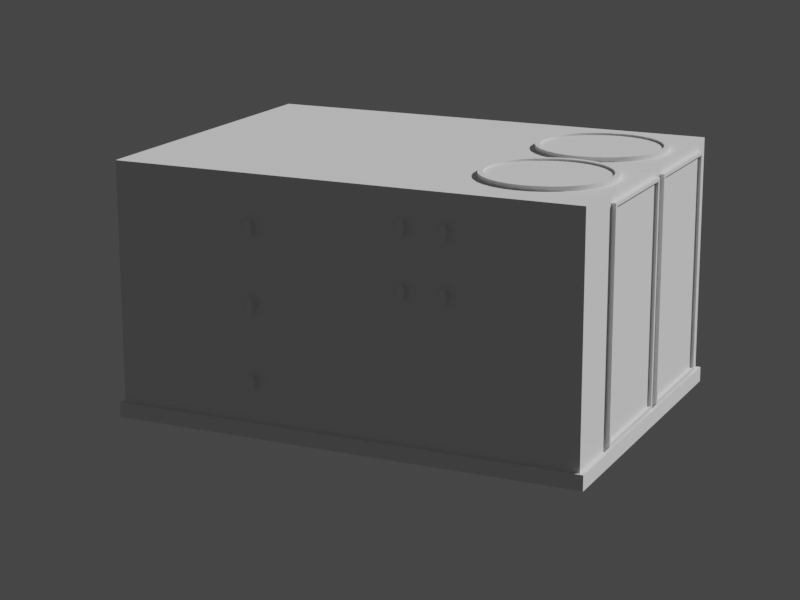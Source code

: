 # Source: unit_heater.blend  (saved by Blender 3.0.42; exported with 4.5.12 LTS)
import bpy
from mathutils import Matrix  # noqa: F401  (used for matrix-valued properties, if any)

bpy.ops.wm.read_factory_settings(use_empty=True)
scene = bpy.context.scene
scene.name = 'Scene'

# ---- collections
col_collection = bpy.data.collections.new('Collection'); scene.collection.children.link(col_collection)

# ---- node groups
ng_auto_smooth = bpy.data.node_groups.new('Auto Smooth', 'GeometryNodeTree')
_s = ng_auto_smooth.interface.new_socket(name='Geometry', in_out='OUTPUT', socket_type='NodeSocketGeometry')
_s = ng_auto_smooth.interface.new_socket(name='Geometry', in_out='INPUT', socket_type='NodeSocketGeometry')
_s = ng_auto_smooth.interface.new_socket(name='Angle', in_out='INPUT', socket_type='NodeSocketFloat')
_s.subtype = 'ANGLE'
_s.min_value = 0.0
_s.max_value = 3.142
ng_auto_smooth.is_modifier = True
_N = ng_auto_smooth.nodes; _L = ng_auto_smooth.links
n0 = _N.new('NodeGroupOutput'); n0.name = 'Group Output'; n0.location = (480, -100)
n1 = _N.new('NodeGroupInput'); n1.name = 'Group Input'; n1.location = (-420, -300)
n2 = _N.new('NodeGroupInput'); n2.name = 'Group Input.001'; n2.location = (-60, -100)
n3 = _N.new('GeometryNodeSetShadeSmooth'); n3.name = 'Set Shade Smooth'; n3.location = (120, -100)
n3.domain = 'EDGE'
n4 = _N.new('GeometryNodeSetShadeSmooth'); n4.name = 'Set Shade Smooth.001'; n4.location = (300, -100)
n5 = _N.new('GeometryNodeInputMeshEdgeAngle'); n5.name = 'Edge Angle'; n5.location = (-420, -220)
n6 = _N.new('GeometryNodeInputEdgeSmooth'); n6.name = 'Is Edge Smooth'; n6.location = (-60, -160)
n7 = _N.new('GeometryNodeInputShadeSmooth'); n7.name = 'Is Face Smooth'; n7.location = (-240, -340)
n8 = _N.new('FunctionNodeBooleanMath'); n8.name = 'Boolean Math'; n8.location = (-60, -220)
n9 = _N.new('FunctionNodeCompare'); n9.name = 'Compare'; n9.location = (-240, -180)
n9.operation = 'LESS_EQUAL'
_L.new(n5.outputs[0], n9.inputs[0])
_L.new(n4.outputs[0], n0.inputs[0])
_L.new(n1.outputs[1], n9.inputs[1])
_L.new(n9.outputs[0], n8.inputs[0])
_L.new(n7.outputs[0], n8.inputs[1])
_L.new(n2.outputs[0], n3.inputs[0])
_L.new(n6.outputs[0], n3.inputs[1])
_L.new(n3.outputs[0], n4.inputs[0])
_L.new(n8.outputs[0], n3.inputs[2])
n0.is_active_output = True

# ---- world
world_world = bpy.data.worlds.new('World'); scene.world = world_world
world_world.use_nodes = True; world_world.node_tree.nodes.clear()
_N = world_world.node_tree.nodes; _L = world_world.node_tree.links
n0 = _N.new('ShaderNodeOutputWorld'); n0.name = 'World Output'; n0.location = (300, 300)
n1 = _N.new('ShaderNodeBackground'); n1.name = 'Background'; n1.location = (10, 300)
n1.inputs[0].default_value = (0.05088, 0.05088, 0.05088, 1.0)
_L.new(n1.outputs[0], n0.inputs[0])
n0.is_active_output = True
world_world.color = (0.05088, 0.05088, 0.05088)
world_world.use_sun_shadow = False
world_world.sun_shadow_jitter_overblur = 0.0

# ---- cameras
cam_camera_001 = bpy.data.cameras.new('Camera.001')
cam_camera_001.lens = 88.24
cam_camera_001.show_background_images = True
cam_camera_001.lens_unit = 'FOV'

# ---- meshes
me_cube_001 = bpy.data.meshes.new('Cube.001')
me_cube_001.from_pydata([(-1.0, -1.0, -1.0), (-1.0, -1.0, 0.254), (-1.0, 1.458, -1.0), (-1.0, 1.458, 0.254), (0.7902, -1.0, -1.0), (0.7902, -1.0, 0.254), (0.7902, 1.458, -1.0), (0.7902, 1.458, 0.254), (-1.0, 1.458, -1.079), (-1.0, -1.0, -1.079), (0.7902, 1.458, -1.079), (0.7902, -1.0, -1.079), (-1.017, 1.481, -1.0), (-1.017, -1.023, -1.0), (0.8073, 1.481, -1.0), (0.8073, -1.023, -1.0), (-1.017, 1.481, -1.079), (-1.017, -1.023, -1.079), (0.8073, 1.481, -1.079), (0.8073, -1.023, -1.079), (-1.0, 1.458, -1.019), (-1.0, -1.0, -1.019), (0.7902, 1.458, -1.019), (0.7902, -1.0, -1.019), (0.0101, 1.458, -1.0), (0.0101, 1.458, 0.254), (0.0101, -1.0, -1.0), (0.0101, -1.0, 0.254), (0.0101, 1.458, -1.079), (0.0101, -1.0, -1.079), (0.0101, 1.481, -1.0), (0.0101, -1.023, -1.0), (0.0101, 1.481, -1.079), (0.0101, -1.023, -1.079), (0.0101, 1.458, -1.019), (0.0101, -1.0, -1.019), (-0.02627, -1.0, -0.9807), (-0.02627, -1.0, 0.2005), (-0.6649, -1.0, 0.2005), (-0.6649, -1.0, -0.9807), (0.6851, -1.0, -0.9807), (0.6851, -1.0, 0.2005), (0.04647, -1.0, 0.2005), (0.04647, -1.0, -0.9807), (-0.02627, -1.024, 0.2005), (-0.02627, -1.024, -0.9807), (-0.6649, -1.024, -0.9807), (-0.6649, -1.024, 0.2005), (0.6851, -1.024, 0.2005), (0.6851, -1.024, -0.9807), (0.04647, -1.024, -0.9807), (0.04647, -1.024, 0.2005), (-0.04319, -1.024, -0.9638), (-0.04319, -1.024, 0.1836), (-0.648, -1.024, 0.1836), (-0.648, -1.024, -0.9638), (0.6682, -1.024, -0.9638), (0.6682, -1.024, 0.1836), (0.06339, -1.024, 0.1836), (0.06339, -1.024, -0.9638), (-0.04319, -1.007, 0.1836), (-0.04319, -1.007, -0.9638), (-0.648, -1.007, -0.9638), (-0.648, -1.007, 0.1836), (0.6682, -1.007, 0.1836), (0.6682, -1.007, -0.9638), (0.06339, -1.007, -0.9638), (0.06339, -1.007, 0.1836)], [], [(0, 1, 3, 2), (24, 25, 7, 6), (6, 7, 5, 4), (37, 38, 47, 44), (28, 8, 16, 32), (25, 3, 1, 27), (10, 11, 23, 22), (24, 6, 14, 30), (29, 11, 19, 33), (26, 0, 13, 31), (31, 13, 17, 33), (30, 14, 18, 32), (13, 12, 16, 17), (14, 15, 19, 18), (0, 2, 12, 13), (6, 4, 15, 14), (11, 10, 18, 19), (8, 9, 17, 16), (34, 22, 23, 35), (9, 8, 20, 21), (29, 9, 21, 35), (28, 10, 22, 34), (8, 28, 34, 20), (11, 29, 35, 23), (20, 34, 35, 21), (12, 30, 32, 16), (15, 31, 33, 19), (4, 26, 31, 15), (9, 29, 33, 17), (2, 24, 30, 12), (7, 25, 27, 5), (10, 28, 32, 18), (40, 41, 48, 49), (2, 3, 25, 24), (26, 27, 37, 36), (27, 1, 38, 37), (1, 0, 39, 38), (0, 26, 36, 39), (4, 5, 41, 40), (5, 27, 42, 41), (27, 26, 43, 42), (26, 4, 40, 43), (54, 55, 62, 63), (59, 56, 65, 66), (42, 43, 50, 51), (36, 37, 44, 45), (43, 40, 49, 50), (38, 39, 46, 47), (39, 36, 45, 46), (41, 42, 51, 48), (45, 44, 53, 52), (44, 47, 54, 53), (47, 46, 55, 54), (46, 45, 52, 55), (49, 48, 57, 56), (48, 51, 58, 57), (51, 50, 59, 58), (50, 49, 56, 59), (61, 60, 63, 62), (65, 64, 67, 66), (55, 52, 61, 62), (57, 58, 67, 64), (56, 57, 64, 65), (53, 54, 63, 60), (58, 59, 66, 67), (52, 53, 60, 61)])
me_cube_001.polygons.foreach_set('use_smooth', [True] * 66)
_uv = me_cube_001.uv_layers.new(name='UVMap')
_uv.uv.foreach_set('vector', [0.375, 0.0, 0.625, 0.0, 0.625, 0.25, 0.375, 0.25, 0.375, 0.375, 0.625, 0.375, 0.625, 0.5, 0.375, 0.5, 0.375, 0.5, 0.625, 0.5, 0.625, 0.75, 0.375, 0.75, 0.6177, 0.8801, 0.6177, 0.9949, 0.6177, 0.9949, 0.6177, 0.8801, 0.25, 0.5, 0.125, 0.5, 0.125, 0.5, 0.25, 0.5, 0.75, 0.5, 0.875, 0.5, 0.875, 0.75, 0.75, 0.75, 0.375, 0.5, 0.375, 0.75, 0.375, 0.75, 0.375, 0.5, 0.375, 0.375, 0.375, 0.5, 0.375, 0.5, 0.375, 0.375, 0.25, 0.75, 0.375, 0.75, 0.375, 0.75, 0.25, 0.75, 0.375, 0.875, 0.375, 1.0, 0.375, 1.0, 0.375, 0.875, 0.375, 0.875, 0.375, 1.0, 0.375, 1.0, 0.375, 0.875, 0.375, 0.375, 0.375, 0.5, 0.375, 0.5, 0.375, 0.375, 0.375, 0.0, 0.375, 0.25, 0.375, 0.25, 0.375, 0.0, 0.375, 0.5, 0.375, 0.75, 0.375, 0.75, 0.375, 0.5, 0.375, 0.0, 0.375, 0.25, 0.375, 0.25, 0.375, 0.0, 0.375, 0.5, 0.375, 0.75, 0.375, 0.75, 0.375, 0.5, 0.375, 0.75, 0.375, 0.5, 0.375, 0.5, 0.375, 0.75, 0.125, 0.5, 0.125, 0.75, 0.125, 0.75, 0.125, 0.5, 0.25, 0.5, 0.375, 0.5, 0.375, 0.75, 0.25, 0.75, 0.125, 0.75, 0.125, 0.5, 0.125, 0.5, 0.125, 0.75, 0.25, 0.75, 0.125, 0.75, 0.125, 0.75, 0.25, 0.75, 0.25, 0.5, 0.375, 0.5, 0.375, 0.5, 0.25, 0.5, 0.125, 0.5, 0.25, 0.5, 0.25, 0.5, 0.125, 0.5, 0.375, 0.75, 0.25, 0.75, 0.25, 0.75, 0.375, 0.75, 0.125, 0.5, 0.25, 0.5, 0.25, 0.75, 0.125, 0.75, 0.375, 0.25, 0.375, 0.375, 0.375, 0.375, 0.375, 0.25, 0.375, 0.75, 0.375, 0.875, 0.375, 0.875, 0.375, 0.75, 0.375, 0.75, 0.375, 0.875, 0.375, 0.875, 0.375, 0.75, 0.125, 0.75, 0.25, 0.75, 0.25, 0.75, 0.125, 0.75, 0.375, 0.25, 0.375, 0.375, 0.375, 0.375, 0.375, 0.25, 0.625, 0.5, 0.75, 0.5, 0.75, 0.75, 0.625, 0.75, 0.375, 0.5, 0.25, 0.5, 0.25, 0.5, 0.375, 0.5, 0.3823, 0.7551, 0.6177, 0.7551, 0.6177, 0.7551, 0.3823, 0.7551, 0.375, 0.25, 0.625, 0.25, 0.625, 0.375, 0.375, 0.375, 0.375, 0.875, 0.625, 0.875, 0.6177, 0.8801, 0.3823, 0.8801, 0.625, 0.875, 0.625, 1.0, 0.6177, 0.9949, 0.6177, 0.8801, 0.625, 1.0, 0.375, 1.0, 0.3823, 0.9949, 0.6177, 0.9949, 0.375, 1.0, 0.375, 0.875, 0.3823, 0.8801, 0.3823, 0.9949, 0.375, 0.75, 0.625, 0.75, 0.6177, 0.7551, 0.3823, 0.7551, 0.625, 0.75, 0.625, 0.875, 0.6177, 0.8699, 0.6177, 0.7551, 0.625, 0.875, 0.375, 0.875, 0.3823, 0.8699, 0.6177, 0.8699, 0.375, 0.875, 0.375, 0.75, 0.3823, 0.7551, 0.3823, 0.8699, 0.6144, 0.9919, 0.3856, 0.9919, 0.3856, 0.9919, 0.6144, 0.9919, 0.3856, 0.8669, 0.3856, 0.7581, 0.3856, 0.7581, 0.3856, 0.8669, 0.6177, 0.8699, 0.3823, 0.8699, 0.3823, 0.8699, 0.6177, 0.8699, 0.3823, 0.8801, 0.6177, 0.8801, 0.6177, 0.8801, 0.3823, 0.8801, 0.3823, 0.8699, 0.3823, 0.7551, 0.3823, 0.7551, 0.3823, 0.8699, 0.6177, 0.9949, 0.3823, 0.9949, 0.3823, 0.9949, 0.6177, 0.9949, 0.3823, 0.9949, 0.3823, 0.8801, 0.3823, 0.8801, 0.3823, 0.9949, 0.6177, 0.7551, 0.6177, 0.8699, 0.6177, 0.8699, 0.6177, 0.7551, 0.3823, 0.8801, 0.6177, 0.8801, 0.6144, 0.8831, 0.3856, 0.8831, 0.6177, 0.8801, 0.6177, 0.9949, 0.6144, 0.9919, 0.6144, 0.8831, 0.6177, 0.9949, 0.3823, 0.9949, 0.3856, 0.9919, 0.6144, 0.9919, 0.3823, 0.9949, 0.3823, 0.8801, 0.3856, 0.8831, 0.3856, 0.9919, 0.3823, 0.7551, 0.6177, 0.7551, 0.6144, 0.7581, 0.3856, 0.7581, 0.6177, 0.7551, 0.6177, 0.8699, 0.6144, 0.8669, 0.6144, 0.7581, 0.6177, 0.8699, 0.3823, 0.8699, 0.3856, 0.8669, 0.6144, 0.8669, 0.3823, 0.8699, 0.3823, 0.7551, 0.3856, 0.7581, 0.3856, 0.8669, 0.3856, 0.8831, 0.6144, 0.8831, 0.6144, 0.9919, 0.3856, 0.9919, 0.3856, 0.7581, 0.6144, 0.7581, 0.6144, 0.8669, 0.3856, 0.8669, 0.3856, 0.9919, 0.3856, 0.8831, 0.3856, 0.8831, 0.3856, 0.9919, 0.6144, 0.7581, 0.6144, 0.8669, 0.6144, 0.8669, 0.6144, 0.7581, 0.3856, 0.7581, 0.6144, 0.7581, 0.6144, 0.7581, 0.3856, 0.7581, 0.6144, 0.8831, 0.6144, 0.9919, 0.6144, 0.9919, 0.6144, 0.8831, 0.6144, 0.8669, 0.3856, 0.8669, 0.3856, 0.8669, 0.6144, 0.8669, 0.3856, 0.8831, 0.6144, 0.8831, 0.6144, 0.8831, 0.3856, 0.8831])
me_cube_001.use_remesh_fix_poles = True
me_cube_001.use_remesh_preserve_attributes = False
me_cube_001.update()
me_circle = bpy.data.meshes.new('Circle')
me_circle.from_pydata([(0.0, 1.0, 0.0), (-0.1951, 0.9808, 0.0), (-0.3827, 0.9239, 0.0), (-0.5556, 0.8315, 0.0), (-0.7071, 0.7071, 0.0), (-0.8315, 0.5556, 0.0), (-0.9239, 0.3827, 0.0), (-0.9808, 0.1951, 0.0), (-1.0, -4.371e-08, 0.0), (-0.9808, -0.1951, 0.0), (-0.9239, -0.3827, 0.0), (-0.8315, -0.5556, 0.0), (-0.7071, -0.7071, 0.0), (-0.5556, -0.8315, 0.0), (-0.3827, -0.9239, 0.0), (-0.1951, -0.9808, 0.0), (8.742e-08, -1.0, 0.0), (0.1951, -0.9808, 0.0), (0.3827, -0.9239, 0.0), (0.5556, -0.8315, 0.0), (0.7071, -0.7071, 0.0), (0.8315, -0.5556, 0.0), (0.9239, -0.3827, 0.0), (0.9808, -0.1951, 0.0), (1.0, 1.192e-08, 0.0), (0.9808, 0.1951, 0.0), (0.9239, 0.3827, 0.0), (0.8315, 0.5556, 0.0), (0.7071, 0.7071, 0.0), (0.5556, 0.8315, 0.0), (0.3827, 0.9239, 0.0), (0.1951, 0.9808, 0.0), (-0.1951, 0.9808, 0.06944), (0.0, 1.0, 0.06944), (-0.3827, 0.9239, 0.06944), (-0.5556, 0.8315, 0.06944), (-0.7071, 0.7071, 0.06944), (-0.8315, 0.5556, 0.06944), (-0.9239, 0.3827, 0.06944), (-0.9808, 0.1951, 0.06944), (-1.0, -4.371e-08, 0.06944), (-0.9808, -0.1951, 0.06944), (-0.9239, -0.3827, 0.06944), (-0.8315, -0.5556, 0.06944), (-0.7071, -0.7071, 0.06944), (-0.5556, -0.8315, 0.06944), (-0.3827, -0.9239, 0.06944), (-0.1951, -0.9808, 0.06944), (8.742e-08, -1.0, 0.06944), (0.1951, -0.9808, 0.06944), (0.3827, -0.9239, 0.06944), (0.5556, -0.8315, 0.06944), (0.7071, -0.7071, 0.06944), (0.8315, -0.5556, 0.06944), (0.9239, -0.3827, 0.06944), (0.9808, -0.1951, 0.06944), (1.0, 1.192e-08, 0.06944), (0.9808, 0.1951, 0.06944), (0.9239, 0.3827, 0.06944), (0.8315, 0.5556, 0.06944), (0.7071, 0.7071, 0.06944), (0.5556, 0.8315, 0.06944), (0.3827, 0.9239, 0.06944), (0.1951, 0.9808, 0.06944), (1.014e-08, 0.9203, 0.06944), (-0.1795, 0.9026, 0.06944), (-0.3522, 0.8502, 0.06944), (-0.5113, 0.7652, 0.06944), (-0.6507, 0.6507, 0.06944), (-0.7652, 0.5113, 0.06944), (-0.8502, 0.3522, 0.06944), (-0.9026, 0.1795, 0.06944), (-0.9026, -0.1795, 0.06944), (-0.8502, -0.3522, 0.06944), (-0.7652, -0.5113, 0.06944), (-0.6507, -0.6507, 0.06944), (-0.1795, -0.9026, 0.06944), (0.1795, -0.9026, 0.06944), (0.3522, -0.8502, 0.06944), (0.6507, -0.6507, 0.06944), (0.7652, -0.5113, 0.06944), (0.8502, -0.3522, 0.06944), (0.9026, -0.1795, 0.06944), (0.9026, 0.1795, 0.06944), (0.7652, 0.5113, 0.06944), (0.1795, 0.9026, 0.06944), (-0.9203, -4.132e-08, 0.06944), (-0.5113, -0.7652, 0.06944), (-0.3522, -0.8502, 0.06944), (8.265e-08, -0.9203, 0.06944), (0.5113, -0.7652, 0.06944), (0.9203, 1.192e-08, 0.06944), (0.8502, 0.3522, 0.06944), (0.6507, 0.6507, 0.06944), (0.5113, 0.7652, 0.06944), (0.3522, 0.8502, 0.06944), (-0.1795, 0.9026, 0.03708), (1.014e-08, 0.9203, 0.03708), (0.1795, 0.9026, 0.03708), (-0.3522, 0.8502, 0.03708), (-0.5113, 0.7652, 0.03708), (-0.6507, 0.6507, 0.03708), (-0.7652, 0.5113, 0.03708), (-0.8502, 0.3522, 0.03708), (-0.9026, 0.1795, 0.03708), (-0.9203, -4.132e-08, 0.03708), (-0.9026, -0.1795, 0.03708), (-0.8502, -0.3522, 0.03708), (-0.7652, -0.5113, 0.03708), (-0.6507, -0.6507, 0.03708), (-0.5113, -0.7652, 0.03708), (-0.3522, -0.8502, 0.03708), (-0.1795, -0.9026, 0.03708), (8.265e-08, -0.9203, 0.03708), (0.1795, -0.9026, 0.03708), (0.3522, -0.8502, 0.03708), (0.5113, -0.7652, 0.03708), (0.6507, -0.6507, 0.03708), (0.7652, -0.5113, 0.03708), (0.8502, -0.3522, 0.03708), (0.9026, -0.1795, 0.03708), (0.9203, 1.192e-08, 0.03708), (0.9026, 0.1795, 0.03708), (0.8502, 0.3522, 0.03708), (0.7652, 0.5113, 0.03708), (0.6507, 0.6507, 0.03708), (0.5113, 0.7652, 0.03708), (0.3522, 0.8502, 0.03708)], [], [(97, 96, 99, 100, 101, 102, 103, 104, 105, 106, 107, 108, 109, 110, 111, 112, 113, 114, 115, 116, 117, 118, 119, 120, 121, 122, 123, 124, 125, 126, 127, 98), (27, 28, 60, 59), (14, 15, 47, 46), (1, 2, 34, 32), (28, 29, 61, 60), (15, 16, 48, 47), (2, 3, 35, 34), (29, 30, 62, 61), (16, 17, 49, 48), (3, 4, 36, 35), (30, 31, 63, 62), (17, 18, 50, 49), (4, 5, 37, 36), (31, 0, 33, 63), (18, 19, 51, 50), (5, 6, 38, 37), (19, 20, 52, 51), (6, 7, 39, 38), (20, 21, 53, 52), (7, 8, 40, 39), (21, 22, 54, 53), (8, 9, 41, 40), (22, 23, 55, 54), (9, 10, 42, 41), (23, 24, 56, 55), (10, 11, 43, 42), (24, 25, 57, 56), (11, 12, 44, 43), (25, 26, 58, 57), (12, 13, 45, 44), (26, 27, 59, 58), (13, 14, 46, 45), (0, 1, 32, 33), (33, 32, 65, 64), (32, 34, 66, 65), (34, 35, 67, 66), (35, 36, 68, 67), (36, 37, 69, 68), (37, 38, 70, 69), (38, 39, 71, 70), (39, 40, 86, 71), (40, 41, 72, 86), (41, 42, 73, 72), (42, 43, 74, 73), (43, 44, 75, 74), (44, 45, 87, 75), (45, 46, 88, 87), (46, 47, 76, 88), (47, 48, 89, 76), (48, 49, 77, 89), (49, 50, 78, 77), (50, 51, 90, 78), (51, 52, 79, 90), (52, 53, 80, 79), (53, 54, 81, 80), (54, 55, 82, 81), (55, 56, 91, 82), (56, 57, 83, 91), (57, 58, 92, 83), (58, 59, 84, 92), (59, 60, 93, 84), (60, 61, 94, 93), (61, 62, 95, 94), (62, 63, 85, 95), (63, 33, 64, 85), (85, 64, 97, 98), (84, 93, 125, 124), (88, 76, 112, 111), (65, 66, 99, 96), (93, 94, 126, 125), (76, 89, 113, 112), (66, 67, 100, 99), (94, 95, 127, 126), (89, 77, 114, 113), (67, 68, 101, 100), (95, 85, 98, 127), (77, 78, 115, 114), (68, 69, 102, 101), (78, 90, 116, 115), (69, 70, 103, 102), (90, 79, 117, 116), (70, 71, 104, 103), (79, 80, 118, 117), (71, 86, 105, 104), (80, 81, 119, 118), (86, 72, 106, 105), (81, 82, 120, 119), (72, 73, 107, 106), (82, 91, 121, 120), (73, 74, 108, 107), (91, 83, 122, 121), (74, 75, 109, 108), (83, 92, 123, 122), (75, 87, 110, 109), (64, 65, 96, 97), (92, 84, 124, 123), (87, 88, 111, 110)])
me_circle.polygons.foreach_set('use_smooth', [True] * 97)
_uv = me_circle.uv_layers.new(name='UVMap')
_uv.uv.foreach_set('vector', [0.5, 0.9601, 0.4102, 0.9513, 0.3239, 0.9251, 0.2444, 0.8826, 0.1746, 0.8254, 0.1174, 0.7556, 0.07488, 0.6761, 0.0487, 0.5898, 0.03986, 0.5, 0.0487, 0.4102, 0.07488, 0.3239, 0.1174, 0.2444, 0.1746, 0.1746, 0.2444, 0.1174, 0.3239, 0.07488, 0.4102, 0.0487, 0.5, 0.03986, 0.5898, 0.0487, 0.6761, 0.07488, 0.7556, 0.1174, 0.8254, 0.1746, 0.8826, 0.2444, 0.9251, 0.3239, 0.9513, 0.4102, 0.9601, 0.5, 0.9513, 0.5898, 0.9251, 0.6761, 0.8826, 0.7556, 0.8254, 0.8254, 0.7556, 0.8826, 0.6761, 0.9251, 0.5898, 0.9513, 0.9157, 0.7778, 0.8536, 0.8536, 0.8536, 0.8536, 0.9157, 0.7778, 0.3087, 0.03806, 0.4025, 0.009607, 0.4025, 0.009607, 0.3087, 0.03806, 0.4025, 0.9904, 0.3087, 0.9619, 0.3087, 0.9619, 0.4025, 0.9904, 0.8536, 0.8536, 0.7778, 0.9157, 0.7778, 0.9157, 0.8536, 0.8536, 0.4025, 0.009607, 0.5, 0.0, 0.5, 0.0, 0.4025, 0.009607, 0.3087, 0.9619, 0.2222, 0.9157, 0.2222, 0.9157, 0.3087, 0.9619, 0.7778, 0.9157, 0.6913, 0.9619, 0.6913, 0.9619, 0.7778, 0.9157, 0.5, 0.0, 0.5975, 0.009607, 0.5975, 0.009607, 0.5, 0.0, 0.2222, 0.9157, 0.1464, 0.8536, 0.1464, 0.8536, 0.2222, 0.9157, 0.6913, 0.9619, 0.5975, 0.9904, 0.5975, 0.9904, 0.6913, 0.9619, 0.5975, 0.009607, 0.6913, 0.03806, 0.6913, 0.03806, 0.5975, 0.009607, 0.1464, 0.8536, 0.08427, 0.7778, 0.08427, 0.7778, 0.1464, 0.8536, 0.5975, 0.9904, 0.5, 1.0, 0.5, 1.0, 0.5975, 0.9904, 0.6913, 0.03806, 0.7778, 0.08427, 0.7778, 0.08427, 0.6913, 0.03806, 0.08427, 0.7778, 0.03806, 0.6913, 0.03806, 0.6913, 0.08427, 0.7778, 0.7778, 0.08427, 0.8536, 0.1464, 0.8536, 0.1464, 0.7778, 0.08427, 0.03806, 0.6913, 0.009607, 0.5975, 0.009607, 0.5975, 0.03806, 0.6913, 0.8536, 0.1464, 0.9157, 0.2222, 0.9157, 0.2222, 0.8536, 0.1464, 0.009607, 0.5975, 0.0, 0.5, 0.0, 0.5, 0.009607, 0.5975, 0.9157, 0.2222, 0.9619, 0.3087, 0.9619, 0.3087, 0.9157, 0.2222, 0.0, 0.5, 0.009607, 0.4025, 0.009607, 0.4025, 0.0, 0.5, 0.9619, 0.3087, 0.9904, 0.4025, 0.9904, 0.4025, 0.9619, 0.3087, 0.009607, 0.4025, 0.03806, 0.3087, 0.03806, 0.3087, 0.009607, 0.4025, 0.9904, 0.4025, 1.0, 0.5, 1.0, 0.5, 0.9904, 0.4025, 0.03806, 0.3087, 0.08427, 0.2222, 0.08427, 0.2222, 0.03806, 0.3087, 1.0, 0.5, 0.9904, 0.5975, 0.9904, 0.5975, 1.0, 0.5, 0.08427, 0.2222, 0.1464, 0.1464, 0.1464, 0.1464, 0.08427, 0.2222, 0.9904, 0.5975, 0.9619, 0.6913, 0.9619, 0.6913, 0.9904, 0.5975, 0.1464, 0.1464, 0.2222, 0.08427, 0.2222, 0.08427, 0.1464, 0.1464, 0.9619, 0.6913, 0.9157, 0.7778, 0.9157, 0.7778, 0.9619, 0.6913, 0.2222, 0.08427, 0.3087, 0.03806, 0.3087, 0.03806, 0.2222, 0.08427, 0.5, 1.0, 0.4025, 0.9904, 0.4025, 0.9904, 0.5, 1.0, 0.5, 1.0, 0.4025, 0.9904, 0.4102, 0.9513, 0.5, 0.9601, 0.4025, 0.9904, 0.3087, 0.9619, 0.3239, 0.9251, 0.4102, 0.9513, 0.3087, 0.9619, 0.2222, 0.9157, 0.2444, 0.8826, 0.3239, 0.9251, 0.2222, 0.9157, 0.1464, 0.8536, 0.1746, 0.8254, 0.2444, 0.8826, 0.1464, 0.8536, 0.08427, 0.7778, 0.1174, 0.7556, 0.1746, 0.8254, 0.08427, 0.7778, 0.03806, 0.6913, 0.07488, 0.6761, 0.1174, 0.7556, 0.03806, 0.6913, 0.009607, 0.5975, 0.0487, 0.5898, 0.07488, 0.6761, 0.009607, 0.5975, 0.0, 0.5, 0.03986, 0.5, 0.0487, 0.5898, 0.0, 0.5, 0.009607, 0.4025, 0.0487, 0.4102, 0.03986, 0.5, 0.009607, 0.4025, 0.03806, 0.3087, 0.07488, 0.3239, 0.0487, 0.4102, 0.03806, 0.3087, 0.08427, 0.2222, 0.1174, 0.2444, 0.07488, 0.3239, 0.08427, 0.2222, 0.1464, 0.1464, 0.1746, 0.1746, 0.1174, 0.2444, 0.1464, 0.1464, 0.2222, 0.08427, 0.2444, 0.1174, 0.1746, 0.1746, 0.2222, 0.08427, 0.3087, 0.03806, 0.3239, 0.07488, 0.2444, 0.1174, 0.3087, 0.03806, 0.4025, 0.009607, 0.4102, 0.0487, 0.3239, 0.07488, 0.4025, 0.009607, 0.5, 0.0, 0.5, 0.03986, 0.4102, 0.0487, 0.5, 0.0, 0.5975, 0.009607, 0.5898, 0.0487, 0.5, 0.03986, 0.5975, 0.009607, 0.6913, 0.03806, 0.6761, 0.07488, 0.5898, 0.0487, 0.6913, 0.03806, 0.7778, 0.08427, 0.7556, 0.1174, 0.6761, 0.07488, 0.7778, 0.08427, 0.8536, 0.1464, 0.8254, 0.1746, 0.7556, 0.1174, 0.8536, 0.1464, 0.9157, 0.2222, 0.8826, 0.2444, 0.8254, 0.1746, 0.9157, 0.2222, 0.9619, 0.3087, 0.9251, 0.3239, 0.8826, 0.2444, 0.9619, 0.3087, 0.9904, 0.4025, 0.9513, 0.4102, 0.9251, 0.3239, 0.9904, 0.4025, 1.0, 0.5, 0.9601, 0.5, 0.9513, 0.4102, 1.0, 0.5, 0.9904, 0.5975, 0.9513, 0.5898, 0.9601, 0.5, 0.9904, 0.5975, 0.9619, 0.6913, 0.9251, 0.6761, 0.9513, 0.5898, 0.9619, 0.6913, 0.9157, 0.7778, 0.8826, 0.7556, 0.9251, 0.6761, 0.9157, 0.7778, 0.8536, 0.8536, 0.8254, 0.8254, 0.8826, 0.7556, 0.8536, 0.8536, 0.7778, 0.9157, 0.7556, 0.8826, 0.8254, 0.8254, 0.7778, 0.9157, 0.6913, 0.9619, 0.6761, 0.9251, 0.7556, 0.8826, 0.6913, 0.9619, 0.5975, 0.9904, 0.5898, 0.9513, 0.6761, 0.9251, 0.5975, 0.9904, 0.5, 1.0, 0.5, 0.9601, 0.5898, 0.9513, 0.5898, 0.9513, 0.5, 0.9601, 0.5, 0.9601, 0.5898, 0.9513, 0.8826, 0.7556, 0.8254, 0.8254, 0.8254, 0.8254, 0.8826, 0.7556, 0.3239, 0.07488, 0.4102, 0.0487, 0.4102, 0.0487, 0.3239, 0.07488, 0.4102, 0.9513, 0.3239, 0.9251, 0.3239, 0.9251, 0.4102, 0.9513, 0.8254, 0.8254, 0.7556, 0.8826, 0.7556, 0.8826, 0.8254, 0.8254, 0.4102, 0.0487, 0.5, 0.03986, 0.5, 0.03986, 0.4102, 0.0487, 0.3239, 0.9251, 0.2444, 0.8826, 0.2444, 0.8826, 0.3239, 0.9251, 0.7556, 0.8826, 0.6761, 0.9251, 0.6761, 0.9251, 0.7556, 0.8826, 0.5, 0.03986, 0.5898, 0.0487, 0.5898, 0.0487, 0.5, 0.03986, 0.2444, 0.8826, 0.1746, 0.8254, 0.1746, 0.8254, 0.2444, 0.8826, 0.6761, 0.9251, 0.5898, 0.9513, 0.5898, 0.9513, 0.6761, 0.9251, 0.5898, 0.0487, 0.6761, 0.07488, 0.6761, 0.07488, 0.5898, 0.0487, 0.1746, 0.8254, 0.1174, 0.7556, 0.1174, 0.7556, 0.1746, 0.8254, 0.6761, 0.07488, 0.7556, 0.1174, 0.7556, 0.1174, 0.6761, 0.07488, 0.1174, 0.7556, 0.07488, 0.6761, 0.07488, 0.6761, 0.1174, 0.7556, 0.7556, 0.1174, 0.8254, 0.1746, 0.8254, 0.1746, 0.7556, 0.1174, 0.07488, 0.6761, 0.0487, 0.5898, 0.0487, 0.5898, 0.07488, 0.6761, 0.8254, 0.1746, 0.8826, 0.2444, 0.8826, 0.2444, 0.8254, 0.1746, 0.0487, 0.5898, 0.03986, 0.5, 0.03986, 0.5, 0.0487, 0.5898, 0.8826, 0.2444, 0.9251, 0.3239, 0.9251, 0.3239, 0.8826, 0.2444, 0.03986, 0.5, 0.0487, 0.4102, 0.0487, 0.4102, 0.03986, 0.5, 0.9251, 0.3239, 0.9513, 0.4102, 0.9513, 0.4102, 0.9251, 0.3239, 0.0487, 0.4102, 0.07488, 0.3239, 0.07488, 0.3239, 0.0487, 0.4102, 0.9513, 0.4102, 0.9601, 0.5, 0.9601, 0.5, 0.9513, 0.4102, 0.07488, 0.3239, 0.1174, 0.2444, 0.1174, 0.2444, 0.07488, 0.3239, 0.9601, 0.5, 0.9513, 0.5898, 0.9513, 0.5898, 0.9601, 0.5, 0.1174, 0.2444, 0.1746, 0.1746, 0.1746, 0.1746, 0.1174, 0.2444, 0.9513, 0.5898, 0.9251, 0.6761, 0.9251, 0.6761, 0.9513, 0.5898, 0.1746, 0.1746, 0.2444, 0.1174, 0.2444, 0.1174, 0.1746, 0.1746, 0.5, 0.9601, 0.4102, 0.9513, 0.4102, 0.9513, 0.5, 0.9601, 0.9251, 0.6761, 0.8826, 0.7556, 0.8826, 0.7556, 0.9251, 0.6761, 0.2444, 0.1174, 0.3239, 0.07488, 0.3239, 0.07488, 0.2444, 0.1174])
me_circle.use_remesh_fix_poles = True
me_circle.use_remesh_preserve_attributes = False
me_circle.update()
me_circle_001 = bpy.data.meshes.new('Circle.001')
me_circle_001.from_pydata([(0.0, 1.0, 0.0), (-0.1951, 0.9808, 0.0), (-0.3827, 0.9239, 0.0), (-0.5556, 0.8315, 0.0), (-0.7071, 0.7071, 0.0), (-0.8315, 0.5556, 0.0), (-0.9239, 0.3827, 0.0), (-0.9808, 0.1951, 0.0), (-1.0, -4.371e-08, 0.0), (-0.9808, -0.1951, 0.0), (-0.9239, -0.3827, 0.0), (-0.8315, -0.5556, 0.0), (-0.7071, -0.7071, 0.0), (-0.5556, -0.8315, 0.0), (-0.3827, -0.9239, 0.0), (-0.1951, -0.9808, 0.0), (8.742e-08, -1.0, 0.0), (0.1951, -0.9808, 0.0), (0.3827, -0.9239, 0.0), (0.5556, -0.8315, 0.0), (0.7071, -0.7071, 0.0), (0.8315, -0.5556, 0.0), (0.9239, -0.3827, 0.0), (0.9808, -0.1951, 0.0), (1.0, 1.192e-08, 0.0), (0.9808, 0.1951, 0.0), (0.9239, 0.3827, 0.0), (0.8315, 0.5556, 0.0), (0.7071, 0.7071, 0.0), (0.5556, 0.8315, 0.0), (0.3827, 0.9239, 0.0), (0.1951, 0.9808, 0.0), (-0.1951, 0.9808, 0.06944), (0.0, 1.0, 0.06944), (-0.3827, 0.9239, 0.06944), (-0.5556, 0.8315, 0.06944), (-0.7071, 0.7071, 0.06944), (-0.8315, 0.5556, 0.06944), (-0.9239, 0.3827, 0.06944), (-0.9808, 0.1951, 0.06944), (-1.0, -4.371e-08, 0.06944), (-0.9808, -0.1951, 0.06944), (-0.9239, -0.3827, 0.06944), (-0.8315, -0.5556, 0.06944), (-0.7071, -0.7071, 0.06944), (-0.5556, -0.8315, 0.06944), (-0.3827, -0.9239, 0.06944), (-0.1951, -0.9808, 0.06944), (8.742e-08, -1.0, 0.06944), (0.1951, -0.9808, 0.06944), (0.3827, -0.9239, 0.06944), (0.5556, -0.8315, 0.06944), (0.7071, -0.7071, 0.06944), (0.8315, -0.5556, 0.06944), (0.9239, -0.3827, 0.06944), (0.9808, -0.1951, 0.06944), (1.0, 1.192e-08, 0.06944), (0.9808, 0.1951, 0.06944), (0.9239, 0.3827, 0.06944), (0.8315, 0.5556, 0.06944), (0.7071, 0.7071, 0.06944), (0.5556, 0.8315, 0.06944), (0.3827, 0.9239, 0.06944), (0.1951, 0.9808, 0.06944), (1.014e-08, 0.9203, 0.06944), (-0.1795, 0.9026, 0.06944), (-0.3522, 0.8502, 0.06944), (-0.5113, 0.7652, 0.06944), (-0.6507, 0.6507, 0.06944), (-0.7652, 0.5113, 0.06944), (-0.8502, 0.3522, 0.06944), (-0.9026, 0.1795, 0.06944), (-0.9026, -0.1795, 0.06944), (-0.8502, -0.3522, 0.06944), (-0.7652, -0.5113, 0.06944), (-0.6507, -0.6507, 0.06944), (-0.1795, -0.9026, 0.06944), (0.1795, -0.9026, 0.06944), (0.3522, -0.8502, 0.06944), (0.6507, -0.6507, 0.06944), (0.7652, -0.5113, 0.06944), (0.8502, -0.3522, 0.06944), (0.9026, -0.1795, 0.06944), (0.9026, 0.1795, 0.06944), (0.7652, 0.5113, 0.06944), (0.1795, 0.9026, 0.06944), (-0.9203, -4.132e-08, 0.06944), (-0.5113, -0.7652, 0.06944), (-0.3522, -0.8502, 0.06944), (8.265e-08, -0.9203, 0.06944), (0.5113, -0.7652, 0.06944), (0.9203, 1.192e-08, 0.06944), (0.8502, 0.3522, 0.06944), (0.6507, 0.6507, 0.06944), (0.5113, 0.7652, 0.06944), (0.3522, 0.8502, 0.06944), (-0.1795, 0.9026, 0.03708), (1.014e-08, 0.9203, 0.03708), (0.1795, 0.9026, 0.03708), (-0.3522, 0.8502, 0.03708), (-0.5113, 0.7652, 0.03708), (-0.6507, 0.6507, 0.03708), (-0.7652, 0.5113, 0.03708), (-0.8502, 0.3522, 0.03708), (-0.9026, 0.1795, 0.03708), (-0.9203, -4.132e-08, 0.03708), (-0.9026, -0.1795, 0.03708), (-0.8502, -0.3522, 0.03708), (-0.7652, -0.5113, 0.03708), (-0.6507, -0.6507, 0.03708), (-0.5113, -0.7652, 0.03708), (-0.3522, -0.8502, 0.03708), (-0.1795, -0.9026, 0.03708), (8.265e-08, -0.9203, 0.03708), (0.1795, -0.9026, 0.03708), (0.3522, -0.8502, 0.03708), (0.5113, -0.7652, 0.03708), (0.6507, -0.6507, 0.03708), (0.7652, -0.5113, 0.03708), (0.8502, -0.3522, 0.03708), (0.9026, -0.1795, 0.03708), (0.9203, 1.192e-08, 0.03708), (0.9026, 0.1795, 0.03708), (0.8502, 0.3522, 0.03708), (0.7652, 0.5113, 0.03708), (0.6507, 0.6507, 0.03708), (0.5113, 0.7652, 0.03708), (0.3522, 0.8502, 0.03708)], [], [(97, 96, 99, 100, 101, 102, 103, 104, 105, 106, 107, 108, 109, 110, 111, 112, 113, 114, 115, 116, 117, 118, 119, 120, 121, 122, 123, 124, 125, 126, 127, 98), (27, 28, 60, 59), (14, 15, 47, 46), (1, 2, 34, 32), (28, 29, 61, 60), (15, 16, 48, 47), (2, 3, 35, 34), (29, 30, 62, 61), (16, 17, 49, 48), (3, 4, 36, 35), (30, 31, 63, 62), (17, 18, 50, 49), (4, 5, 37, 36), (31, 0, 33, 63), (18, 19, 51, 50), (5, 6, 38, 37), (19, 20, 52, 51), (6, 7, 39, 38), (20, 21, 53, 52), (7, 8, 40, 39), (21, 22, 54, 53), (8, 9, 41, 40), (22, 23, 55, 54), (9, 10, 42, 41), (23, 24, 56, 55), (10, 11, 43, 42), (24, 25, 57, 56), (11, 12, 44, 43), (25, 26, 58, 57), (12, 13, 45, 44), (26, 27, 59, 58), (13, 14, 46, 45), (0, 1, 32, 33), (33, 32, 65, 64), (32, 34, 66, 65), (34, 35, 67, 66), (35, 36, 68, 67), (36, 37, 69, 68), (37, 38, 70, 69), (38, 39, 71, 70), (39, 40, 86, 71), (40, 41, 72, 86), (41, 42, 73, 72), (42, 43, 74, 73), (43, 44, 75, 74), (44, 45, 87, 75), (45, 46, 88, 87), (46, 47, 76, 88), (47, 48, 89, 76), (48, 49, 77, 89), (49, 50, 78, 77), (50, 51, 90, 78), (51, 52, 79, 90), (52, 53, 80, 79), (53, 54, 81, 80), (54, 55, 82, 81), (55, 56, 91, 82), (56, 57, 83, 91), (57, 58, 92, 83), (58, 59, 84, 92), (59, 60, 93, 84), (60, 61, 94, 93), (61, 62, 95, 94), (62, 63, 85, 95), (63, 33, 64, 85), (85, 64, 97, 98), (84, 93, 125, 124), (88, 76, 112, 111), (65, 66, 99, 96), (93, 94, 126, 125), (76, 89, 113, 112), (66, 67, 100, 99), (94, 95, 127, 126), (89, 77, 114, 113), (67, 68, 101, 100), (95, 85, 98, 127), (77, 78, 115, 114), (68, 69, 102, 101), (78, 90, 116, 115), (69, 70, 103, 102), (90, 79, 117, 116), (70, 71, 104, 103), (79, 80, 118, 117), (71, 86, 105, 104), (80, 81, 119, 118), (86, 72, 106, 105), (81, 82, 120, 119), (72, 73, 107, 106), (82, 91, 121, 120), (73, 74, 108, 107), (91, 83, 122, 121), (74, 75, 109, 108), (83, 92, 123, 122), (75, 87, 110, 109), (64, 65, 96, 97), (92, 84, 124, 123), (87, 88, 111, 110)])
me_circle_001.polygons.foreach_set('use_smooth', [True] * 97)
_uv = me_circle_001.uv_layers.new(name='UVMap')
_uv.uv.foreach_set('vector', [0.5, 0.9601, 0.4102, 0.9513, 0.3239, 0.9251, 0.2444, 0.8826, 0.1746, 0.8254, 0.1174, 0.7556, 0.07488, 0.6761, 0.0487, 0.5898, 0.03986, 0.5, 0.0487, 0.4102, 0.07488, 0.3239, 0.1174, 0.2444, 0.1746, 0.1746, 0.2444, 0.1174, 0.3239, 0.07488, 0.4102, 0.0487, 0.5, 0.03986, 0.5898, 0.0487, 0.6761, 0.07488, 0.7556, 0.1174, 0.8254, 0.1746, 0.8826, 0.2444, 0.9251, 0.3239, 0.9513, 0.4102, 0.9601, 0.5, 0.9513, 0.5898, 0.9251, 0.6761, 0.8826, 0.7556, 0.8254, 0.8254, 0.7556, 0.8826, 0.6761, 0.9251, 0.5898, 0.9513, 0.9157, 0.7778, 0.8536, 0.8536, 0.8536, 0.8536, 0.9157, 0.7778, 0.3087, 0.03806, 0.4025, 0.009607, 0.4025, 0.009607, 0.3087, 0.03806, 0.4025, 0.9904, 0.3087, 0.9619, 0.3087, 0.9619, 0.4025, 0.9904, 0.8536, 0.8536, 0.7778, 0.9157, 0.7778, 0.9157, 0.8536, 0.8536, 0.4025, 0.009607, 0.5, 0.0, 0.5, 0.0, 0.4025, 0.009607, 0.3087, 0.9619, 0.2222, 0.9157, 0.2222, 0.9157, 0.3087, 0.9619, 0.7778, 0.9157, 0.6913, 0.9619, 0.6913, 0.9619, 0.7778, 0.9157, 0.5, 0.0, 0.5975, 0.009607, 0.5975, 0.009607, 0.5, 0.0, 0.2222, 0.9157, 0.1464, 0.8536, 0.1464, 0.8536, 0.2222, 0.9157, 0.6913, 0.9619, 0.5975, 0.9904, 0.5975, 0.9904, 0.6913, 0.9619, 0.5975, 0.009607, 0.6913, 0.03806, 0.6913, 0.03806, 0.5975, 0.009607, 0.1464, 0.8536, 0.08427, 0.7778, 0.08427, 0.7778, 0.1464, 0.8536, 0.5975, 0.9904, 0.5, 1.0, 0.5, 1.0, 0.5975, 0.9904, 0.6913, 0.03806, 0.7778, 0.08427, 0.7778, 0.08427, 0.6913, 0.03806, 0.08427, 0.7778, 0.03806, 0.6913, 0.03806, 0.6913, 0.08427, 0.7778, 0.7778, 0.08427, 0.8536, 0.1464, 0.8536, 0.1464, 0.7778, 0.08427, 0.03806, 0.6913, 0.009607, 0.5975, 0.009607, 0.5975, 0.03806, 0.6913, 0.8536, 0.1464, 0.9157, 0.2222, 0.9157, 0.2222, 0.8536, 0.1464, 0.009607, 0.5975, 0.0, 0.5, 0.0, 0.5, 0.009607, 0.5975, 0.9157, 0.2222, 0.9619, 0.3087, 0.9619, 0.3087, 0.9157, 0.2222, 0.0, 0.5, 0.009607, 0.4025, 0.009607, 0.4025, 0.0, 0.5, 0.9619, 0.3087, 0.9904, 0.4025, 0.9904, 0.4025, 0.9619, 0.3087, 0.009607, 0.4025, 0.03806, 0.3087, 0.03806, 0.3087, 0.009607, 0.4025, 0.9904, 0.4025, 1.0, 0.5, 1.0, 0.5, 0.9904, 0.4025, 0.03806, 0.3087, 0.08427, 0.2222, 0.08427, 0.2222, 0.03806, 0.3087, 1.0, 0.5, 0.9904, 0.5975, 0.9904, 0.5975, 1.0, 0.5, 0.08427, 0.2222, 0.1464, 0.1464, 0.1464, 0.1464, 0.08427, 0.2222, 0.9904, 0.5975, 0.9619, 0.6913, 0.9619, 0.6913, 0.9904, 0.5975, 0.1464, 0.1464, 0.2222, 0.08427, 0.2222, 0.08427, 0.1464, 0.1464, 0.9619, 0.6913, 0.9157, 0.7778, 0.9157, 0.7778, 0.9619, 0.6913, 0.2222, 0.08427, 0.3087, 0.03806, 0.3087, 0.03806, 0.2222, 0.08427, 0.5, 1.0, 0.4025, 0.9904, 0.4025, 0.9904, 0.5, 1.0, 0.5, 1.0, 0.4025, 0.9904, 0.4102, 0.9513, 0.5, 0.9601, 0.4025, 0.9904, 0.3087, 0.9619, 0.3239, 0.9251, 0.4102, 0.9513, 0.3087, 0.9619, 0.2222, 0.9157, 0.2444, 0.8826, 0.3239, 0.9251, 0.2222, 0.9157, 0.1464, 0.8536, 0.1746, 0.8254, 0.2444, 0.8826, 0.1464, 0.8536, 0.08427, 0.7778, 0.1174, 0.7556, 0.1746, 0.8254, 0.08427, 0.7778, 0.03806, 0.6913, 0.07488, 0.6761, 0.1174, 0.7556, 0.03806, 0.6913, 0.009607, 0.5975, 0.0487, 0.5898, 0.07488, 0.6761, 0.009607, 0.5975, 0.0, 0.5, 0.03986, 0.5, 0.0487, 0.5898, 0.0, 0.5, 0.009607, 0.4025, 0.0487, 0.4102, 0.03986, 0.5, 0.009607, 0.4025, 0.03806, 0.3087, 0.07488, 0.3239, 0.0487, 0.4102, 0.03806, 0.3087, 0.08427, 0.2222, 0.1174, 0.2444, 0.07488, 0.3239, 0.08427, 0.2222, 0.1464, 0.1464, 0.1746, 0.1746, 0.1174, 0.2444, 0.1464, 0.1464, 0.2222, 0.08427, 0.2444, 0.1174, 0.1746, 0.1746, 0.2222, 0.08427, 0.3087, 0.03806, 0.3239, 0.07488, 0.2444, 0.1174, 0.3087, 0.03806, 0.4025, 0.009607, 0.4102, 0.0487, 0.3239, 0.07488, 0.4025, 0.009607, 0.5, 0.0, 0.5, 0.03986, 0.4102, 0.0487, 0.5, 0.0, 0.5975, 0.009607, 0.5898, 0.0487, 0.5, 0.03986, 0.5975, 0.009607, 0.6913, 0.03806, 0.6761, 0.07488, 0.5898, 0.0487, 0.6913, 0.03806, 0.7778, 0.08427, 0.7556, 0.1174, 0.6761, 0.07488, 0.7778, 0.08427, 0.8536, 0.1464, 0.8254, 0.1746, 0.7556, 0.1174, 0.8536, 0.1464, 0.9157, 0.2222, 0.8826, 0.2444, 0.8254, 0.1746, 0.9157, 0.2222, 0.9619, 0.3087, 0.9251, 0.3239, 0.8826, 0.2444, 0.9619, 0.3087, 0.9904, 0.4025, 0.9513, 0.4102, 0.9251, 0.3239, 0.9904, 0.4025, 1.0, 0.5, 0.9601, 0.5, 0.9513, 0.4102, 1.0, 0.5, 0.9904, 0.5975, 0.9513, 0.5898, 0.9601, 0.5, 0.9904, 0.5975, 0.9619, 0.6913, 0.9251, 0.6761, 0.9513, 0.5898, 0.9619, 0.6913, 0.9157, 0.7778, 0.8826, 0.7556, 0.9251, 0.6761, 0.9157, 0.7778, 0.8536, 0.8536, 0.8254, 0.8254, 0.8826, 0.7556, 0.8536, 0.8536, 0.7778, 0.9157, 0.7556, 0.8826, 0.8254, 0.8254, 0.7778, 0.9157, 0.6913, 0.9619, 0.6761, 0.9251, 0.7556, 0.8826, 0.6913, 0.9619, 0.5975, 0.9904, 0.5898, 0.9513, 0.6761, 0.9251, 0.5975, 0.9904, 0.5, 1.0, 0.5, 0.9601, 0.5898, 0.9513, 0.5898, 0.9513, 0.5, 0.9601, 0.5, 0.9601, 0.5898, 0.9513, 0.8826, 0.7556, 0.8254, 0.8254, 0.8254, 0.8254, 0.8826, 0.7556, 0.3239, 0.07488, 0.4102, 0.0487, 0.4102, 0.0487, 0.3239, 0.07488, 0.4102, 0.9513, 0.3239, 0.9251, 0.3239, 0.9251, 0.4102, 0.9513, 0.8254, 0.8254, 0.7556, 0.8826, 0.7556, 0.8826, 0.8254, 0.8254, 0.4102, 0.0487, 0.5, 0.03986, 0.5, 0.03986, 0.4102, 0.0487, 0.3239, 0.9251, 0.2444, 0.8826, 0.2444, 0.8826, 0.3239, 0.9251, 0.7556, 0.8826, 0.6761, 0.9251, 0.6761, 0.9251, 0.7556, 0.8826, 0.5, 0.03986, 0.5898, 0.0487, 0.5898, 0.0487, 0.5, 0.03986, 0.2444, 0.8826, 0.1746, 0.8254, 0.1746, 0.8254, 0.2444, 0.8826, 0.6761, 0.9251, 0.5898, 0.9513, 0.5898, 0.9513, 0.6761, 0.9251, 0.5898, 0.0487, 0.6761, 0.07488, 0.6761, 0.07488, 0.5898, 0.0487, 0.1746, 0.8254, 0.1174, 0.7556, 0.1174, 0.7556, 0.1746, 0.8254, 0.6761, 0.07488, 0.7556, 0.1174, 0.7556, 0.1174, 0.6761, 0.07488, 0.1174, 0.7556, 0.07488, 0.6761, 0.07488, 0.6761, 0.1174, 0.7556, 0.7556, 0.1174, 0.8254, 0.1746, 0.8254, 0.1746, 0.7556, 0.1174, 0.07488, 0.6761, 0.0487, 0.5898, 0.0487, 0.5898, 0.07488, 0.6761, 0.8254, 0.1746, 0.8826, 0.2444, 0.8826, 0.2444, 0.8254, 0.1746, 0.0487, 0.5898, 0.03986, 0.5, 0.03986, 0.5, 0.0487, 0.5898, 0.8826, 0.2444, 0.9251, 0.3239, 0.9251, 0.3239, 0.8826, 0.2444, 0.03986, 0.5, 0.0487, 0.4102, 0.0487, 0.4102, 0.03986, 0.5, 0.9251, 0.3239, 0.9513, 0.4102, 0.9513, 0.4102, 0.9251, 0.3239, 0.0487, 0.4102, 0.07488, 0.3239, 0.07488, 0.3239, 0.0487, 0.4102, 0.9513, 0.4102, 0.9601, 0.5, 0.9601, 0.5, 0.9513, 0.4102, 0.07488, 0.3239, 0.1174, 0.2444, 0.1174, 0.2444, 0.07488, 0.3239, 0.9601, 0.5, 0.9513, 0.5898, 0.9513, 0.5898, 0.9601, 0.5, 0.1174, 0.2444, 0.1746, 0.1746, 0.1746, 0.1746, 0.1174, 0.2444, 0.9513, 0.5898, 0.9251, 0.6761, 0.9251, 0.6761, 0.9513, 0.5898, 0.1746, 0.1746, 0.2444, 0.1174, 0.2444, 0.1174, 0.1746, 0.1746, 0.5, 0.9601, 0.4102, 0.9513, 0.4102, 0.9513, 0.5, 0.9601, 0.9251, 0.6761, 0.8826, 0.7556, 0.8826, 0.7556, 0.9251, 0.6761, 0.2444, 0.1174, 0.3239, 0.07488, 0.3239, 0.07488, 0.2444, 0.1174])
me_circle_001.use_remesh_fix_poles = True
me_circle_001.use_remesh_preserve_attributes = False
me_circle_001.update()
me_cylinder_001 = bpy.data.meshes.new('Cylinder.001')
me_cylinder_001.from_pydata([(0.0, 1.0, -1.0), (1.987e-07, 0.898, 1.0), (0.7071, 0.7071, -1.0), (0.635, 0.635, 1.0), (1.0, -4.371e-08, -1.0), (0.898, -4.096e-08, 1.0), (0.7071, -0.7071, -1.0), (0.635, -0.635, 1.0), (-8.742e-08, -1.0, -1.0), (1.202e-07, -0.898, 1.0), (-0.7071, -0.7071, -1.0), (-0.635, -0.635, 1.0), (-1.0, 1.192e-08, -1.0), (-0.898, 9.003e-09, 1.0), (-0.7071, 0.7071, -1.0), (-0.635, 0.635, 1.0), (0.0, 1.0, -0.3552), (0.7071, 0.7071, -0.3552), (1.0, -4.371e-08, -0.3552), (0.7071, -0.7071, -0.3552), (-8.742e-08, -1.0, -0.3552), (-0.7071, -0.7071, -0.3552), (-1.0, 1.192e-08, -0.3552), (-0.7071, 0.7071, -0.3552), (1.705e-08, 1.914, -1.0), (0.5298, 1.614, -1.0), (0.5298, 1.614, -0.3552), (0.5298, -1.614, -0.3552), (0.5298, -1.614, -1.0), (-1.045e-07, -1.914, -1.0), (-1.045e-07, -1.914, -0.3552), (-0.5298, -1.614, -1.0), (-0.5298, -1.614, -0.3552), (-0.5298, 1.614, -0.3552), (-0.5298, 1.614, -1.0), (1.705e-08, 1.914, -0.3552), (-1.597e-08, 0.6799, -1.211), (0.4808, 0.4808, -1.211), (0.6799, -3.855e-08, -1.211), (0.4808, -0.4808, -1.211), (-1.034e-07, -0.6799, -1.211), (-0.4808, -0.4808, -1.211), (-0.6799, 4.29e-08, -1.211), (-0.4808, 0.4808, -1.211), (1.902e-07, 0.898, -0.09663), (0.635, 0.635, -0.09663), (0.898, -4.096e-08, -0.09663), (0.635, -0.635, -0.09663), (1.117e-07, -0.898, -0.09663), (-0.635, -0.635, -0.09663), (-0.898, 9.003e-09, -0.09663), (-0.635, 0.635, -0.09663)], [], [(44, 1, 3, 45), (45, 3, 5, 46), (46, 5, 7, 47), (47, 7, 9, 48), (48, 9, 11, 49), (49, 11, 13, 50), (3, 1, 15, 13, 11, 9, 7, 5), (50, 13, 15, 51), (51, 15, 1, 44), (36, 37, 38, 39, 40, 41, 42, 43), (23, 16, 35, 33), (12, 22, 23, 14), (10, 21, 22, 12), (21, 10, 31, 32), (20, 21, 32, 30), (4, 18, 19, 6), (2, 17, 18, 4), (14, 23, 33, 34), (34, 33, 35, 24), (29, 30, 32, 31), (28, 27, 30, 29), (24, 35, 26, 25), (16, 17, 26, 35), (0, 14, 34, 24), (19, 20, 30, 27), (6, 19, 27, 28), (10, 8, 29, 31), (17, 2, 25, 26), (8, 6, 28, 29), (2, 0, 24, 25), (0, 2, 37, 36), (2, 4, 38, 37), (4, 6, 39, 38), (6, 8, 40, 39), (8, 10, 41, 40), (10, 12, 42, 41), (12, 14, 43, 42), (14, 0, 36, 43), (23, 51, 44, 16), (22, 50, 51, 23), (21, 49, 50, 22), (20, 48, 49, 21), (19, 47, 48, 20), (18, 46, 47, 19), (17, 45, 46, 18), (16, 44, 45, 17)])
me_cylinder_001.polygons.foreach_set('use_smooth', [True] * 46)
_uv = me_cylinder_001.uv_layers.new(name='UVMap')
_uv.uv.foreach_set('vector', [1.0, 0.7258, 1.0, 1.0, 0.875, 1.0, 0.875, 0.7258, 0.875, 0.7258, 0.875, 1.0, 0.75, 1.0, 0.75, 0.7258, 0.75, 0.7258, 0.75, 1.0, 0.625, 1.0, 0.625, 0.7258, 0.625, 0.7258, 0.625, 1.0, 0.5, 1.0, 0.5, 0.7258, 0.5, 0.7258, 0.5, 1.0, 0.375, 1.0, 0.375, 0.7258, 0.375, 0.7258, 0.375, 1.0, 0.25, 1.0, 0.25, 0.7258, 0.4197, 0.4197, 0.25, 0.49, 0.08029, 0.4197, 0.01, 0.25, 0.08029, 0.08029, 0.25, 0.01, 0.4197, 0.08029, 0.49, 0.25, 0.25, 0.7258, 0.25, 1.0, 0.125, 1.0, 0.125, 0.7258, 0.125, 0.7258, 0.125, 1.0, 0.0, 1.0, 0.0, 0.7258, 0.75, 0.4132, 0.8654, 0.3654, 0.9132, 0.25, 0.8654, 0.1346, 0.75, 0.08682, 0.6346, 0.1346, 0.5868, 0.25, 0.6346, 0.3654, 0.125, 0.6612, 0.0, 0.6612, 0.0, 0.6612, 0.125, 0.6612, 0.25, 0.5, 0.25, 0.6612, 0.125, 0.6612, 0.125, 0.5, 0.375, 0.5, 0.375, 0.6612, 0.25, 0.6612, 0.25, 0.5, 0.375, 0.6612, 0.375, 0.5, 0.375, 0.5, 0.375, 0.6612, 0.5, 0.6612, 0.375, 0.6612, 0.375, 0.6612, 0.5, 0.6612, 0.75, 0.5, 0.75, 0.6612, 0.625, 0.6612, 0.625, 0.5, 0.875, 0.5, 0.875, 0.6612, 0.75, 0.6612, 0.75, 0.5, 0.125, 0.5, 0.125, 0.6612, 0.125, 0.6612, 0.125, 0.5, 0.125, 0.5, 0.125, 0.6612, 0.0, 0.6612, 0.0, 0.5, 0.5, 0.5, 0.5, 0.6612, 0.375, 0.6612, 0.375, 0.5, 0.625, 0.5, 0.625, 0.6612, 0.5, 0.6612, 0.5, 0.5, 1.0, 0.5, 1.0, 0.6612, 0.875, 0.6612, 0.875, 0.5, 1.0, 0.6612, 0.875, 0.6612, 0.875, 0.6612, 1.0, 0.6612, 0.75, 0.49, 0.5803, 0.4197, 0.5803, 0.4197, 0.75, 0.49, 0.625, 0.6612, 0.5, 0.6612, 0.5, 0.6612, 0.625, 0.6612, 0.625, 0.5, 0.625, 0.6612, 0.625, 0.6612, 0.625, 0.5, 0.5803, 0.08029, 0.75, 0.01, 0.75, 0.01, 0.5803, 0.08029, 0.875, 0.6612, 0.875, 0.5, 0.875, 0.5, 0.875, 0.6612, 0.75, 0.01, 0.9197, 0.08029, 0.9197, 0.08029, 0.75, 0.01, 0.9197, 0.4197, 0.75, 0.49, 0.75, 0.49, 0.9197, 0.4197, 0.75, 0.49, 0.9197, 0.4197, 0.8654, 0.3654, 0.75, 0.4132, 0.9197, 0.4197, 0.99, 0.25, 0.9132, 0.25, 0.8654, 0.3654, 0.99, 0.25, 0.9197, 0.08029, 0.8654, 0.1346, 0.9132, 0.25, 0.9197, 0.08029, 0.75, 0.01, 0.75, 0.08682, 0.8654, 0.1346, 0.75, 0.01, 0.5803, 0.08029, 0.6346, 0.1346, 0.75, 0.08682, 0.5803, 0.08029, 0.51, 0.25, 0.5868, 0.25, 0.6346, 0.1346, 0.51, 0.25, 0.5803, 0.4197, 0.6346, 0.3654, 0.5868, 0.25, 0.5803, 0.4197, 0.75, 0.49, 0.75, 0.4132, 0.6346, 0.3654, 0.125, 0.6612, 0.125, 0.7258, 0.0, 0.7258, 0.0, 0.6612, 0.25, 0.6612, 0.25, 0.7258, 0.125, 0.7258, 0.125, 0.6612, 0.375, 0.6612, 0.375, 0.7258, 0.25, 0.7258, 0.25, 0.6612, 0.5, 0.6612, 0.5, 0.7258, 0.375, 0.7258, 0.375, 0.6612, 0.625, 0.6612, 0.625, 0.7258, 0.5, 0.7258, 0.5, 0.6612, 0.75, 0.6612, 0.75, 0.7258, 0.625, 0.7258, 0.625, 0.6612, 0.875, 0.6612, 0.875, 0.7258, 0.75, 0.7258, 0.75, 0.6612, 1.0, 0.6612, 1.0, 0.7258, 0.875, 0.7258, 0.875, 0.6612])
me_cylinder_001.use_remesh_fix_poles = True
me_cylinder_001.use_remesh_preserve_attributes = False
me_cylinder_001.update()
me_cylinder_002 = bpy.data.meshes.new('Cylinder.002')
me_cylinder_002.from_pydata([(0.0, 1.0, -1.0), (1.987e-07, 0.898, 1.0), (0.7071, 0.7071, -1.0), (0.635, 0.635, 1.0), (1.0, -4.371e-08, -1.0), (0.898, -4.096e-08, 1.0), (0.7071, -0.7071, -1.0), (0.635, -0.635, 1.0), (-8.742e-08, -1.0, -1.0), (1.202e-07, -0.898, 1.0), (-0.7071, -0.7071, -1.0), (-0.635, -0.635, 1.0), (-1.0, 1.192e-08, -1.0), (-0.898, 9.003e-09, 1.0), (-0.7071, 0.7071, -1.0), (-0.635, 0.635, 1.0), (0.0, 1.0, -0.3552), (0.7071, 0.7071, -0.3552), (1.0, -4.371e-08, -0.3552), (0.7071, -0.7071, -0.3552), (-8.742e-08, -1.0, -0.3552), (-0.7071, -0.7071, -0.3552), (-1.0, 1.192e-08, -0.3552), (-0.7071, 0.7071, -0.3552), (1.705e-08, 1.914, -1.0), (0.5298, 1.614, -1.0), (0.5298, 1.614, -0.3552), (0.5298, -1.614, -0.3552), (0.5298, -1.614, -1.0), (-1.045e-07, -1.914, -1.0), (-1.045e-07, -1.914, -0.3552), (-0.5298, -1.614, -1.0), (-0.5298, -1.614, -0.3552), (-0.5298, 1.614, -0.3552), (-0.5298, 1.614, -1.0), (1.705e-08, 1.914, -0.3552), (-1.597e-08, 0.6799, -1.211), (0.4808, 0.4808, -1.211), (0.6799, -3.855e-08, -1.211), (0.4808, -0.4808, -1.211), (-1.034e-07, -0.6799, -1.211), (-0.4808, -0.4808, -1.211), (-0.6799, 4.29e-08, -1.211), (-0.4808, 0.4808, -1.211), (1.902e-07, 0.898, -0.09663), (0.635, 0.635, -0.09663), (0.898, -4.096e-08, -0.09663), (0.635, -0.635, -0.09663), (1.117e-07, -0.898, -0.09663), (-0.635, -0.635, -0.09663), (-0.898, 9.003e-09, -0.09663), (-0.635, 0.635, -0.09663)], [], [(44, 1, 3, 45), (45, 3, 5, 46), (46, 5, 7, 47), (47, 7, 9, 48), (48, 9, 11, 49), (49, 11, 13, 50), (3, 1, 15, 13, 11, 9, 7, 5), (50, 13, 15, 51), (51, 15, 1, 44), (36, 37, 38, 39, 40, 41, 42, 43), (23, 16, 35, 33), (12, 22, 23, 14), (10, 21, 22, 12), (21, 10, 31, 32), (20, 21, 32, 30), (4, 18, 19, 6), (2, 17, 18, 4), (14, 23, 33, 34), (34, 33, 35, 24), (29, 30, 32, 31), (28, 27, 30, 29), (24, 35, 26, 25), (16, 17, 26, 35), (0, 14, 34, 24), (19, 20, 30, 27), (6, 19, 27, 28), (10, 8, 29, 31), (17, 2, 25, 26), (8, 6, 28, 29), (2, 0, 24, 25), (0, 2, 37, 36), (2, 4, 38, 37), (4, 6, 39, 38), (6, 8, 40, 39), (8, 10, 41, 40), (10, 12, 42, 41), (12, 14, 43, 42), (14, 0, 36, 43), (23, 51, 44, 16), (22, 50, 51, 23), (21, 49, 50, 22), (20, 48, 49, 21), (19, 47, 48, 20), (18, 46, 47, 19), (17, 45, 46, 18), (16, 44, 45, 17)])
me_cylinder_002.polygons.foreach_set('use_smooth', [True] * 46)
_uv = me_cylinder_002.uv_layers.new(name='UVMap')
_uv.uv.foreach_set('vector', [1.0, 0.7258, 1.0, 1.0, 0.875, 1.0, 0.875, 0.7258, 0.875, 0.7258, 0.875, 1.0, 0.75, 1.0, 0.75, 0.7258, 0.75, 0.7258, 0.75, 1.0, 0.625, 1.0, 0.625, 0.7258, 0.625, 0.7258, 0.625, 1.0, 0.5, 1.0, 0.5, 0.7258, 0.5, 0.7258, 0.5, 1.0, 0.375, 1.0, 0.375, 0.7258, 0.375, 0.7258, 0.375, 1.0, 0.25, 1.0, 0.25, 0.7258, 0.4197, 0.4197, 0.25, 0.49, 0.08029, 0.4197, 0.01, 0.25, 0.08029, 0.08029, 0.25, 0.01, 0.4197, 0.08029, 0.49, 0.25, 0.25, 0.7258, 0.25, 1.0, 0.125, 1.0, 0.125, 0.7258, 0.125, 0.7258, 0.125, 1.0, 0.0, 1.0, 0.0, 0.7258, 0.75, 0.4132, 0.8654, 0.3654, 0.9132, 0.25, 0.8654, 0.1346, 0.75, 0.08682, 0.6346, 0.1346, 0.5868, 0.25, 0.6346, 0.3654, 0.125, 0.6612, 0.0, 0.6612, 0.0, 0.6612, 0.125, 0.6612, 0.25, 0.5, 0.25, 0.6612, 0.125, 0.6612, 0.125, 0.5, 0.375, 0.5, 0.375, 0.6612, 0.25, 0.6612, 0.25, 0.5, 0.375, 0.6612, 0.375, 0.5, 0.375, 0.5, 0.375, 0.6612, 0.5, 0.6612, 0.375, 0.6612, 0.375, 0.6612, 0.5, 0.6612, 0.75, 0.5, 0.75, 0.6612, 0.625, 0.6612, 0.625, 0.5, 0.875, 0.5, 0.875, 0.6612, 0.75, 0.6612, 0.75, 0.5, 0.125, 0.5, 0.125, 0.6612, 0.125, 0.6612, 0.125, 0.5, 0.125, 0.5, 0.125, 0.6612, 0.0, 0.6612, 0.0, 0.5, 0.5, 0.5, 0.5, 0.6612, 0.375, 0.6612, 0.375, 0.5, 0.625, 0.5, 0.625, 0.6612, 0.5, 0.6612, 0.5, 0.5, 1.0, 0.5, 1.0, 0.6612, 0.875, 0.6612, 0.875, 0.5, 1.0, 0.6612, 0.875, 0.6612, 0.875, 0.6612, 1.0, 0.6612, 0.75, 0.49, 0.5803, 0.4197, 0.5803, 0.4197, 0.75, 0.49, 0.625, 0.6612, 0.5, 0.6612, 0.5, 0.6612, 0.625, 0.6612, 0.625, 0.5, 0.625, 0.6612, 0.625, 0.6612, 0.625, 0.5, 0.5803, 0.08029, 0.75, 0.01, 0.75, 0.01, 0.5803, 0.08029, 0.875, 0.6612, 0.875, 0.5, 0.875, 0.5, 0.875, 0.6612, 0.75, 0.01, 0.9197, 0.08029, 0.9197, 0.08029, 0.75, 0.01, 0.9197, 0.4197, 0.75, 0.49, 0.75, 0.49, 0.9197, 0.4197, 0.75, 0.49, 0.9197, 0.4197, 0.8654, 0.3654, 0.75, 0.4132, 0.9197, 0.4197, 0.99, 0.25, 0.9132, 0.25, 0.8654, 0.3654, 0.99, 0.25, 0.9197, 0.08029, 0.8654, 0.1346, 0.9132, 0.25, 0.9197, 0.08029, 0.75, 0.01, 0.75, 0.08682, 0.8654, 0.1346, 0.75, 0.01, 0.5803, 0.08029, 0.6346, 0.1346, 0.75, 0.08682, 0.5803, 0.08029, 0.51, 0.25, 0.5868, 0.25, 0.6346, 0.1346, 0.51, 0.25, 0.5803, 0.4197, 0.6346, 0.3654, 0.5868, 0.25, 0.5803, 0.4197, 0.75, 0.49, 0.75, 0.4132, 0.6346, 0.3654, 0.125, 0.6612, 0.125, 0.7258, 0.0, 0.7258, 0.0, 0.6612, 0.25, 0.6612, 0.25, 0.7258, 0.125, 0.7258, 0.125, 0.6612, 0.375, 0.6612, 0.375, 0.7258, 0.25, 0.7258, 0.25, 0.6612, 0.5, 0.6612, 0.5, 0.7258, 0.375, 0.7258, 0.375, 0.6612, 0.625, 0.6612, 0.625, 0.7258, 0.5, 0.7258, 0.5, 0.6612, 0.75, 0.6612, 0.75, 0.7258, 0.625, 0.7258, 0.625, 0.6612, 0.875, 0.6612, 0.875, 0.7258, 0.75, 0.7258, 0.75, 0.6612, 1.0, 0.6612, 1.0, 0.7258, 0.875, 0.7258, 0.875, 0.6612])
me_cylinder_002.use_remesh_fix_poles = True
me_cylinder_002.use_remesh_preserve_attributes = False
me_cylinder_002.update()
me_cylinder_003 = bpy.data.meshes.new('Cylinder.003')
me_cylinder_003.from_pydata([(0.0, 1.0, -1.0), (1.987e-07, 0.898, 1.0), (0.7071, 0.7071, -1.0), (0.635, 0.635, 1.0), (1.0, -4.371e-08, -1.0), (0.898, -4.096e-08, 1.0), (0.7071, -0.7071, -1.0), (0.635, -0.635, 1.0), (-8.742e-08, -1.0, -1.0), (1.202e-07, -0.898, 1.0), (-0.7071, -0.7071, -1.0), (-0.635, -0.635, 1.0), (-1.0, 1.192e-08, -1.0), (-0.898, 9.003e-09, 1.0), (-0.7071, 0.7071, -1.0), (-0.635, 0.635, 1.0), (0.0, 1.0, -0.3552), (0.7071, 0.7071, -0.3552), (1.0, -4.371e-08, -0.3552), (0.7071, -0.7071, -0.3552), (-8.742e-08, -1.0, -0.3552), (-0.7071, -0.7071, -0.3552), (-1.0, 1.192e-08, -0.3552), (-0.7071, 0.7071, -0.3552), (1.705e-08, 1.914, -1.0), (0.5298, 1.614, -1.0), (0.5298, 1.614, -0.3552), (0.5298, -1.614, -0.3552), (0.5298, -1.614, -1.0), (-1.045e-07, -1.914, -1.0), (-1.045e-07, -1.914, -0.3552), (-0.5298, -1.614, -1.0), (-0.5298, -1.614, -0.3552), (-0.5298, 1.614, -0.3552), (-0.5298, 1.614, -1.0), (1.705e-08, 1.914, -0.3552), (-1.597e-08, 0.6799, -1.211), (0.4808, 0.4808, -1.211), (0.6799, -3.855e-08, -1.211), (0.4808, -0.4808, -1.211), (-1.034e-07, -0.6799, -1.211), (-0.4808, -0.4808, -1.211), (-0.6799, 4.29e-08, -1.211), (-0.4808, 0.4808, -1.211), (1.902e-07, 0.898, -0.09663), (0.635, 0.635, -0.09663), (0.898, -4.096e-08, -0.09663), (0.635, -0.635, -0.09663), (1.117e-07, -0.898, -0.09663), (-0.635, -0.635, -0.09663), (-0.898, 9.003e-09, -0.09663), (-0.635, 0.635, -0.09663)], [], [(44, 1, 3, 45), (45, 3, 5, 46), (46, 5, 7, 47), (47, 7, 9, 48), (48, 9, 11, 49), (49, 11, 13, 50), (3, 1, 15, 13, 11, 9, 7, 5), (50, 13, 15, 51), (51, 15, 1, 44), (36, 37, 38, 39, 40, 41, 42, 43), (23, 16, 35, 33), (12, 22, 23, 14), (10, 21, 22, 12), (21, 10, 31, 32), (20, 21, 32, 30), (4, 18, 19, 6), (2, 17, 18, 4), (14, 23, 33, 34), (34, 33, 35, 24), (29, 30, 32, 31), (28, 27, 30, 29), (24, 35, 26, 25), (16, 17, 26, 35), (0, 14, 34, 24), (19, 20, 30, 27), (6, 19, 27, 28), (10, 8, 29, 31), (17, 2, 25, 26), (8, 6, 28, 29), (2, 0, 24, 25), (0, 2, 37, 36), (2, 4, 38, 37), (4, 6, 39, 38), (6, 8, 40, 39), (8, 10, 41, 40), (10, 12, 42, 41), (12, 14, 43, 42), (14, 0, 36, 43), (23, 51, 44, 16), (22, 50, 51, 23), (21, 49, 50, 22), (20, 48, 49, 21), (19, 47, 48, 20), (18, 46, 47, 19), (17, 45, 46, 18), (16, 44, 45, 17)])
me_cylinder_003.polygons.foreach_set('use_smooth', [True] * 46)
_uv = me_cylinder_003.uv_layers.new(name='UVMap')
_uv.uv.foreach_set('vector', [1.0, 0.7258, 1.0, 1.0, 0.875, 1.0, 0.875, 0.7258, 0.875, 0.7258, 0.875, 1.0, 0.75, 1.0, 0.75, 0.7258, 0.75, 0.7258, 0.75, 1.0, 0.625, 1.0, 0.625, 0.7258, 0.625, 0.7258, 0.625, 1.0, 0.5, 1.0, 0.5, 0.7258, 0.5, 0.7258, 0.5, 1.0, 0.375, 1.0, 0.375, 0.7258, 0.375, 0.7258, 0.375, 1.0, 0.25, 1.0, 0.25, 0.7258, 0.4197, 0.4197, 0.25, 0.49, 0.08029, 0.4197, 0.01, 0.25, 0.08029, 0.08029, 0.25, 0.01, 0.4197, 0.08029, 0.49, 0.25, 0.25, 0.7258, 0.25, 1.0, 0.125, 1.0, 0.125, 0.7258, 0.125, 0.7258, 0.125, 1.0, 0.0, 1.0, 0.0, 0.7258, 0.75, 0.4132, 0.8654, 0.3654, 0.9132, 0.25, 0.8654, 0.1346, 0.75, 0.08682, 0.6346, 0.1346, 0.5868, 0.25, 0.6346, 0.3654, 0.125, 0.6612, 0.0, 0.6612, 0.0, 0.6612, 0.125, 0.6612, 0.25, 0.5, 0.25, 0.6612, 0.125, 0.6612, 0.125, 0.5, 0.375, 0.5, 0.375, 0.6612, 0.25, 0.6612, 0.25, 0.5, 0.375, 0.6612, 0.375, 0.5, 0.375, 0.5, 0.375, 0.6612, 0.5, 0.6612, 0.375, 0.6612, 0.375, 0.6612, 0.5, 0.6612, 0.75, 0.5, 0.75, 0.6612, 0.625, 0.6612, 0.625, 0.5, 0.875, 0.5, 0.875, 0.6612, 0.75, 0.6612, 0.75, 0.5, 0.125, 0.5, 0.125, 0.6612, 0.125, 0.6612, 0.125, 0.5, 0.125, 0.5, 0.125, 0.6612, 0.0, 0.6612, 0.0, 0.5, 0.5, 0.5, 0.5, 0.6612, 0.375, 0.6612, 0.375, 0.5, 0.625, 0.5, 0.625, 0.6612, 0.5, 0.6612, 0.5, 0.5, 1.0, 0.5, 1.0, 0.6612, 0.875, 0.6612, 0.875, 0.5, 1.0, 0.6612, 0.875, 0.6612, 0.875, 0.6612, 1.0, 0.6612, 0.75, 0.49, 0.5803, 0.4197, 0.5803, 0.4197, 0.75, 0.49, 0.625, 0.6612, 0.5, 0.6612, 0.5, 0.6612, 0.625, 0.6612, 0.625, 0.5, 0.625, 0.6612, 0.625, 0.6612, 0.625, 0.5, 0.5803, 0.08029, 0.75, 0.01, 0.75, 0.01, 0.5803, 0.08029, 0.875, 0.6612, 0.875, 0.5, 0.875, 0.5, 0.875, 0.6612, 0.75, 0.01, 0.9197, 0.08029, 0.9197, 0.08029, 0.75, 0.01, 0.9197, 0.4197, 0.75, 0.49, 0.75, 0.49, 0.9197, 0.4197, 0.75, 0.49, 0.9197, 0.4197, 0.8654, 0.3654, 0.75, 0.4132, 0.9197, 0.4197, 0.99, 0.25, 0.9132, 0.25, 0.8654, 0.3654, 0.99, 0.25, 0.9197, 0.08029, 0.8654, 0.1346, 0.9132, 0.25, 0.9197, 0.08029, 0.75, 0.01, 0.75, 0.08682, 0.8654, 0.1346, 0.75, 0.01, 0.5803, 0.08029, 0.6346, 0.1346, 0.75, 0.08682, 0.5803, 0.08029, 0.51, 0.25, 0.5868, 0.25, 0.6346, 0.1346, 0.51, 0.25, 0.5803, 0.4197, 0.6346, 0.3654, 0.5868, 0.25, 0.5803, 0.4197, 0.75, 0.49, 0.75, 0.4132, 0.6346, 0.3654, 0.125, 0.6612, 0.125, 0.7258, 0.0, 0.7258, 0.0, 0.6612, 0.25, 0.6612, 0.25, 0.7258, 0.125, 0.7258, 0.125, 0.6612, 0.375, 0.6612, 0.375, 0.7258, 0.25, 0.7258, 0.25, 0.6612, 0.5, 0.6612, 0.5, 0.7258, 0.375, 0.7258, 0.375, 0.6612, 0.625, 0.6612, 0.625, 0.7258, 0.5, 0.7258, 0.5, 0.6612, 0.75, 0.6612, 0.75, 0.7258, 0.625, 0.7258, 0.625, 0.6612, 0.875, 0.6612, 0.875, 0.7258, 0.75, 0.7258, 0.75, 0.6612, 1.0, 0.6612, 1.0, 0.7258, 0.875, 0.7258, 0.875, 0.6612])
me_cylinder_003.use_remesh_fix_poles = True
me_cylinder_003.use_remesh_preserve_attributes = False
me_cylinder_003.update()
me_cylinder_004 = bpy.data.meshes.new('Cylinder.004')
me_cylinder_004.from_pydata([(0.0, 1.0, -1.0), (1.987e-07, 0.898, 1.0), (0.7071, 0.7071, -1.0), (0.635, 0.635, 1.0), (1.0, -4.371e-08, -1.0), (0.898, -4.096e-08, 1.0), (0.7071, -0.7071, -1.0), (0.635, -0.635, 1.0), (-8.742e-08, -1.0, -1.0), (1.202e-07, -0.898, 1.0), (-0.7071, -0.7071, -1.0), (-0.635, -0.635, 1.0), (-1.0, 1.192e-08, -1.0), (-0.898, 9.003e-09, 1.0), (-0.7071, 0.7071, -1.0), (-0.635, 0.635, 1.0), (0.0, 1.0, -0.3552), (0.7071, 0.7071, -0.3552), (1.0, -4.371e-08, -0.3552), (0.7071, -0.7071, -0.3552), (-8.742e-08, -1.0, -0.3552), (-0.7071, -0.7071, -0.3552), (-1.0, 1.192e-08, -0.3552), (-0.7071, 0.7071, -0.3552), (1.705e-08, 1.914, -1.0), (0.5298, 1.614, -1.0), (0.5298, 1.614, -0.3552), (0.5298, -1.614, -0.3552), (0.5298, -1.614, -1.0), (-1.045e-07, -1.914, -1.0), (-1.045e-07, -1.914, -0.3552), (-0.5298, -1.614, -1.0), (-0.5298, -1.614, -0.3552), (-0.5298, 1.614, -0.3552), (-0.5298, 1.614, -1.0), (1.705e-08, 1.914, -0.3552), (-1.597e-08, 0.6799, -1.211), (0.4808, 0.4808, -1.211), (0.6799, -3.855e-08, -1.211), (0.4808, -0.4808, -1.211), (-1.034e-07, -0.6799, -1.211), (-0.4808, -0.4808, -1.211), (-0.6799, 4.29e-08, -1.211), (-0.4808, 0.4808, -1.211), (1.902e-07, 0.898, -0.09663), (0.635, 0.635, -0.09663), (0.898, -4.096e-08, -0.09663), (0.635, -0.635, -0.09663), (1.117e-07, -0.898, -0.09663), (-0.635, -0.635, -0.09663), (-0.898, 9.003e-09, -0.09663), (-0.635, 0.635, -0.09663)], [], [(44, 1, 3, 45), (45, 3, 5, 46), (46, 5, 7, 47), (47, 7, 9, 48), (48, 9, 11, 49), (49, 11, 13, 50), (3, 1, 15, 13, 11, 9, 7, 5), (50, 13, 15, 51), (51, 15, 1, 44), (36, 37, 38, 39, 40, 41, 42, 43), (23, 16, 35, 33), (12, 22, 23, 14), (10, 21, 22, 12), (21, 10, 31, 32), (20, 21, 32, 30), (4, 18, 19, 6), (2, 17, 18, 4), (14, 23, 33, 34), (34, 33, 35, 24), (29, 30, 32, 31), (28, 27, 30, 29), (24, 35, 26, 25), (16, 17, 26, 35), (0, 14, 34, 24), (19, 20, 30, 27), (6, 19, 27, 28), (10, 8, 29, 31), (17, 2, 25, 26), (8, 6, 28, 29), (2, 0, 24, 25), (0, 2, 37, 36), (2, 4, 38, 37), (4, 6, 39, 38), (6, 8, 40, 39), (8, 10, 41, 40), (10, 12, 42, 41), (12, 14, 43, 42), (14, 0, 36, 43), (23, 51, 44, 16), (22, 50, 51, 23), (21, 49, 50, 22), (20, 48, 49, 21), (19, 47, 48, 20), (18, 46, 47, 19), (17, 45, 46, 18), (16, 44, 45, 17)])
me_cylinder_004.polygons.foreach_set('use_smooth', [True] * 46)
_uv = me_cylinder_004.uv_layers.new(name='UVMap')
_uv.uv.foreach_set('vector', [1.0, 0.7258, 1.0, 1.0, 0.875, 1.0, 0.875, 0.7258, 0.875, 0.7258, 0.875, 1.0, 0.75, 1.0, 0.75, 0.7258, 0.75, 0.7258, 0.75, 1.0, 0.625, 1.0, 0.625, 0.7258, 0.625, 0.7258, 0.625, 1.0, 0.5, 1.0, 0.5, 0.7258, 0.5, 0.7258, 0.5, 1.0, 0.375, 1.0, 0.375, 0.7258, 0.375, 0.7258, 0.375, 1.0, 0.25, 1.0, 0.25, 0.7258, 0.4197, 0.4197, 0.25, 0.49, 0.08029, 0.4197, 0.01, 0.25, 0.08029, 0.08029, 0.25, 0.01, 0.4197, 0.08029, 0.49, 0.25, 0.25, 0.7258, 0.25, 1.0, 0.125, 1.0, 0.125, 0.7258, 0.125, 0.7258, 0.125, 1.0, 0.0, 1.0, 0.0, 0.7258, 0.75, 0.4132, 0.8654, 0.3654, 0.9132, 0.25, 0.8654, 0.1346, 0.75, 0.08682, 0.6346, 0.1346, 0.5868, 0.25, 0.6346, 0.3654, 0.125, 0.6612, 0.0, 0.6612, 0.0, 0.6612, 0.125, 0.6612, 0.25, 0.5, 0.25, 0.6612, 0.125, 0.6612, 0.125, 0.5, 0.375, 0.5, 0.375, 0.6612, 0.25, 0.6612, 0.25, 0.5, 0.375, 0.6612, 0.375, 0.5, 0.375, 0.5, 0.375, 0.6612, 0.5, 0.6612, 0.375, 0.6612, 0.375, 0.6612, 0.5, 0.6612, 0.75, 0.5, 0.75, 0.6612, 0.625, 0.6612, 0.625, 0.5, 0.875, 0.5, 0.875, 0.6612, 0.75, 0.6612, 0.75, 0.5, 0.125, 0.5, 0.125, 0.6612, 0.125, 0.6612, 0.125, 0.5, 0.125, 0.5, 0.125, 0.6612, 0.0, 0.6612, 0.0, 0.5, 0.5, 0.5, 0.5, 0.6612, 0.375, 0.6612, 0.375, 0.5, 0.625, 0.5, 0.625, 0.6612, 0.5, 0.6612, 0.5, 0.5, 1.0, 0.5, 1.0, 0.6612, 0.875, 0.6612, 0.875, 0.5, 1.0, 0.6612, 0.875, 0.6612, 0.875, 0.6612, 1.0, 0.6612, 0.75, 0.49, 0.5803, 0.4197, 0.5803, 0.4197, 0.75, 0.49, 0.625, 0.6612, 0.5, 0.6612, 0.5, 0.6612, 0.625, 0.6612, 0.625, 0.5, 0.625, 0.6612, 0.625, 0.6612, 0.625, 0.5, 0.5803, 0.08029, 0.75, 0.01, 0.75, 0.01, 0.5803, 0.08029, 0.875, 0.6612, 0.875, 0.5, 0.875, 0.5, 0.875, 0.6612, 0.75, 0.01, 0.9197, 0.08029, 0.9197, 0.08029, 0.75, 0.01, 0.9197, 0.4197, 0.75, 0.49, 0.75, 0.49, 0.9197, 0.4197, 0.75, 0.49, 0.9197, 0.4197, 0.8654, 0.3654, 0.75, 0.4132, 0.9197, 0.4197, 0.99, 0.25, 0.9132, 0.25, 0.8654, 0.3654, 0.99, 0.25, 0.9197, 0.08029, 0.8654, 0.1346, 0.9132, 0.25, 0.9197, 0.08029, 0.75, 0.01, 0.75, 0.08682, 0.8654, 0.1346, 0.75, 0.01, 0.5803, 0.08029, 0.6346, 0.1346, 0.75, 0.08682, 0.5803, 0.08029, 0.51, 0.25, 0.5868, 0.25, 0.6346, 0.1346, 0.51, 0.25, 0.5803, 0.4197, 0.6346, 0.3654, 0.5868, 0.25, 0.5803, 0.4197, 0.75, 0.49, 0.75, 0.4132, 0.6346, 0.3654, 0.125, 0.6612, 0.125, 0.7258, 0.0, 0.7258, 0.0, 0.6612, 0.25, 0.6612, 0.25, 0.7258, 0.125, 0.7258, 0.125, 0.6612, 0.375, 0.6612, 0.375, 0.7258, 0.25, 0.7258, 0.25, 0.6612, 0.5, 0.6612, 0.5, 0.7258, 0.375, 0.7258, 0.375, 0.6612, 0.625, 0.6612, 0.625, 0.7258, 0.5, 0.7258, 0.5, 0.6612, 0.75, 0.6612, 0.75, 0.7258, 0.625, 0.7258, 0.625, 0.6612, 0.875, 0.6612, 0.875, 0.7258, 0.75, 0.7258, 0.75, 0.6612, 1.0, 0.6612, 1.0, 0.7258, 0.875, 0.7258, 0.875, 0.6612])
me_cylinder_004.use_remesh_fix_poles = True
me_cylinder_004.use_remesh_preserve_attributes = False
me_cylinder_004.update()
me_cylinder_005 = bpy.data.meshes.new('Cylinder.005')
me_cylinder_005.from_pydata([(0.0, 1.0, -1.0), (1.987e-07, 0.898, 1.0), (0.7071, 0.7071, -1.0), (0.635, 0.635, 1.0), (1.0, -4.371e-08, -1.0), (0.898, -4.096e-08, 1.0), (0.7071, -0.7071, -1.0), (0.635, -0.635, 1.0), (-8.742e-08, -1.0, -1.0), (1.202e-07, -0.898, 1.0), (-0.7071, -0.7071, -1.0), (-0.635, -0.635, 1.0), (-1.0, 1.192e-08, -1.0), (-0.898, 9.003e-09, 1.0), (-0.7071, 0.7071, -1.0), (-0.635, 0.635, 1.0), (0.0, 1.0, -0.3552), (0.7071, 0.7071, -0.3552), (1.0, -4.371e-08, -0.3552), (0.7071, -0.7071, -0.3552), (-8.742e-08, -1.0, -0.3552), (-0.7071, -0.7071, -0.3552), (-1.0, 1.192e-08, -0.3552), (-0.7071, 0.7071, -0.3552), (1.705e-08, 1.914, -1.0), (0.5298, 1.614, -1.0), (0.5298, 1.614, -0.3552), (0.5298, -1.614, -0.3552), (0.5298, -1.614, -1.0), (-1.045e-07, -1.914, -1.0), (-1.045e-07, -1.914, -0.3552), (-0.5298, -1.614, -1.0), (-0.5298, -1.614, -0.3552), (-0.5298, 1.614, -0.3552), (-0.5298, 1.614, -1.0), (1.705e-08, 1.914, -0.3552), (-1.597e-08, 0.6799, -1.211), (0.4808, 0.4808, -1.211), (0.6799, -3.855e-08, -1.211), (0.4808, -0.4808, -1.211), (-1.034e-07, -0.6799, -1.211), (-0.4808, -0.4808, -1.211), (-0.6799, 4.29e-08, -1.211), (-0.4808, 0.4808, -1.211), (1.902e-07, 0.898, -0.09663), (0.635, 0.635, -0.09663), (0.898, -4.096e-08, -0.09663), (0.635, -0.635, -0.09663), (1.117e-07, -0.898, -0.09663), (-0.635, -0.635, -0.09663), (-0.898, 9.003e-09, -0.09663), (-0.635, 0.635, -0.09663)], [], [(44, 1, 3, 45), (45, 3, 5, 46), (46, 5, 7, 47), (47, 7, 9, 48), (48, 9, 11, 49), (49, 11, 13, 50), (3, 1, 15, 13, 11, 9, 7, 5), (50, 13, 15, 51), (51, 15, 1, 44), (36, 37, 38, 39, 40, 41, 42, 43), (23, 16, 35, 33), (12, 22, 23, 14), (10, 21, 22, 12), (21, 10, 31, 32), (20, 21, 32, 30), (4, 18, 19, 6), (2, 17, 18, 4), (14, 23, 33, 34), (34, 33, 35, 24), (29, 30, 32, 31), (28, 27, 30, 29), (24, 35, 26, 25), (16, 17, 26, 35), (0, 14, 34, 24), (19, 20, 30, 27), (6, 19, 27, 28), (10, 8, 29, 31), (17, 2, 25, 26), (8, 6, 28, 29), (2, 0, 24, 25), (0, 2, 37, 36), (2, 4, 38, 37), (4, 6, 39, 38), (6, 8, 40, 39), (8, 10, 41, 40), (10, 12, 42, 41), (12, 14, 43, 42), (14, 0, 36, 43), (23, 51, 44, 16), (22, 50, 51, 23), (21, 49, 50, 22), (20, 48, 49, 21), (19, 47, 48, 20), (18, 46, 47, 19), (17, 45, 46, 18), (16, 44, 45, 17)])
me_cylinder_005.polygons.foreach_set('use_smooth', [True] * 46)
_uv = me_cylinder_005.uv_layers.new(name='UVMap')
_uv.uv.foreach_set('vector', [1.0, 0.7258, 1.0, 1.0, 0.875, 1.0, 0.875, 0.7258, 0.875, 0.7258, 0.875, 1.0, 0.75, 1.0, 0.75, 0.7258, 0.75, 0.7258, 0.75, 1.0, 0.625, 1.0, 0.625, 0.7258, 0.625, 0.7258, 0.625, 1.0, 0.5, 1.0, 0.5, 0.7258, 0.5, 0.7258, 0.5, 1.0, 0.375, 1.0, 0.375, 0.7258, 0.375, 0.7258, 0.375, 1.0, 0.25, 1.0, 0.25, 0.7258, 0.4197, 0.4197, 0.25, 0.49, 0.08029, 0.4197, 0.01, 0.25, 0.08029, 0.08029, 0.25, 0.01, 0.4197, 0.08029, 0.49, 0.25, 0.25, 0.7258, 0.25, 1.0, 0.125, 1.0, 0.125, 0.7258, 0.125, 0.7258, 0.125, 1.0, 0.0, 1.0, 0.0, 0.7258, 0.75, 0.4132, 0.8654, 0.3654, 0.9132, 0.25, 0.8654, 0.1346, 0.75, 0.08682, 0.6346, 0.1346, 0.5868, 0.25, 0.6346, 0.3654, 0.125, 0.6612, 0.0, 0.6612, 0.0, 0.6612, 0.125, 0.6612, 0.25, 0.5, 0.25, 0.6612, 0.125, 0.6612, 0.125, 0.5, 0.375, 0.5, 0.375, 0.6612, 0.25, 0.6612, 0.25, 0.5, 0.375, 0.6612, 0.375, 0.5, 0.375, 0.5, 0.375, 0.6612, 0.5, 0.6612, 0.375, 0.6612, 0.375, 0.6612, 0.5, 0.6612, 0.75, 0.5, 0.75, 0.6612, 0.625, 0.6612, 0.625, 0.5, 0.875, 0.5, 0.875, 0.6612, 0.75, 0.6612, 0.75, 0.5, 0.125, 0.5, 0.125, 0.6612, 0.125, 0.6612, 0.125, 0.5, 0.125, 0.5, 0.125, 0.6612, 0.0, 0.6612, 0.0, 0.5, 0.5, 0.5, 0.5, 0.6612, 0.375, 0.6612, 0.375, 0.5, 0.625, 0.5, 0.625, 0.6612, 0.5, 0.6612, 0.5, 0.5, 1.0, 0.5, 1.0, 0.6612, 0.875, 0.6612, 0.875, 0.5, 1.0, 0.6612, 0.875, 0.6612, 0.875, 0.6612, 1.0, 0.6612, 0.75, 0.49, 0.5803, 0.4197, 0.5803, 0.4197, 0.75, 0.49, 0.625, 0.6612, 0.5, 0.6612, 0.5, 0.6612, 0.625, 0.6612, 0.625, 0.5, 0.625, 0.6612, 0.625, 0.6612, 0.625, 0.5, 0.5803, 0.08029, 0.75, 0.01, 0.75, 0.01, 0.5803, 0.08029, 0.875, 0.6612, 0.875, 0.5, 0.875, 0.5, 0.875, 0.6612, 0.75, 0.01, 0.9197, 0.08029, 0.9197, 0.08029, 0.75, 0.01, 0.9197, 0.4197, 0.75, 0.49, 0.75, 0.49, 0.9197, 0.4197, 0.75, 0.49, 0.9197, 0.4197, 0.8654, 0.3654, 0.75, 0.4132, 0.9197, 0.4197, 0.99, 0.25, 0.9132, 0.25, 0.8654, 0.3654, 0.99, 0.25, 0.9197, 0.08029, 0.8654, 0.1346, 0.9132, 0.25, 0.9197, 0.08029, 0.75, 0.01, 0.75, 0.08682, 0.8654, 0.1346, 0.75, 0.01, 0.5803, 0.08029, 0.6346, 0.1346, 0.75, 0.08682, 0.5803, 0.08029, 0.51, 0.25, 0.5868, 0.25, 0.6346, 0.1346, 0.51, 0.25, 0.5803, 0.4197, 0.6346, 0.3654, 0.5868, 0.25, 0.5803, 0.4197, 0.75, 0.49, 0.75, 0.4132, 0.6346, 0.3654, 0.125, 0.6612, 0.125, 0.7258, 0.0, 0.7258, 0.0, 0.6612, 0.25, 0.6612, 0.25, 0.7258, 0.125, 0.7258, 0.125, 0.6612, 0.375, 0.6612, 0.375, 0.7258, 0.25, 0.7258, 0.25, 0.6612, 0.5, 0.6612, 0.5, 0.7258, 0.375, 0.7258, 0.375, 0.6612, 0.625, 0.6612, 0.625, 0.7258, 0.5, 0.7258, 0.5, 0.6612, 0.75, 0.6612, 0.75, 0.7258, 0.625, 0.7258, 0.625, 0.6612, 0.875, 0.6612, 0.875, 0.7258, 0.75, 0.7258, 0.75, 0.6612, 1.0, 0.6612, 1.0, 0.7258, 0.875, 0.7258, 0.875, 0.6612])
me_cylinder_005.use_remesh_fix_poles = True
me_cylinder_005.use_remesh_preserve_attributes = False
me_cylinder_005.update()
me_cylinder_006 = bpy.data.meshes.new('Cylinder.006')
me_cylinder_006.from_pydata([(0.0, 1.0, -1.0), (1.987e-07, 0.898, 1.0), (0.7071, 0.7071, -1.0), (0.635, 0.635, 1.0), (1.0, -4.371e-08, -1.0), (0.898, -4.096e-08, 1.0), (0.7071, -0.7071, -1.0), (0.635, -0.635, 1.0), (-8.742e-08, -1.0, -1.0), (1.202e-07, -0.898, 1.0), (-0.7071, -0.7071, -1.0), (-0.635, -0.635, 1.0), (-1.0, 1.192e-08, -1.0), (-0.898, 9.003e-09, 1.0), (-0.7071, 0.7071, -1.0), (-0.635, 0.635, 1.0), (0.0, 1.0, -0.3552), (0.7071, 0.7071, -0.3552), (1.0, -4.371e-08, -0.3552), (0.7071, -0.7071, -0.3552), (-8.742e-08, -1.0, -0.3552), (-0.7071, -0.7071, -0.3552), (-1.0, 1.192e-08, -0.3552), (-0.7071, 0.7071, -0.3552), (1.705e-08, 1.914, -1.0), (0.5298, 1.614, -1.0), (0.5298, 1.614, -0.3552), (0.5298, -1.614, -0.3552), (0.5298, -1.614, -1.0), (-1.045e-07, -1.914, -1.0), (-1.045e-07, -1.914, -0.3552), (-0.5298, -1.614, -1.0), (-0.5298, -1.614, -0.3552), (-0.5298, 1.614, -0.3552), (-0.5298, 1.614, -1.0), (1.705e-08, 1.914, -0.3552), (-1.597e-08, 0.6799, -1.211), (0.4808, 0.4808, -1.211), (0.6799, -3.855e-08, -1.211), (0.4808, -0.4808, -1.211), (-1.034e-07, -0.6799, -1.211), (-0.4808, -0.4808, -1.211), (-0.6799, 4.29e-08, -1.211), (-0.4808, 0.4808, -1.211), (1.902e-07, 0.898, -0.09663), (0.635, 0.635, -0.09663), (0.898, -4.096e-08, -0.09663), (0.635, -0.635, -0.09663), (1.117e-07, -0.898, -0.09663), (-0.635, -0.635, -0.09663), (-0.898, 9.003e-09, -0.09663), (-0.635, 0.635, -0.09663)], [], [(44, 1, 3, 45), (45, 3, 5, 46), (46, 5, 7, 47), (47, 7, 9, 48), (48, 9, 11, 49), (49, 11, 13, 50), (3, 1, 15, 13, 11, 9, 7, 5), (50, 13, 15, 51), (51, 15, 1, 44), (36, 37, 38, 39, 40, 41, 42, 43), (23, 16, 35, 33), (12, 22, 23, 14), (10, 21, 22, 12), (21, 10, 31, 32), (20, 21, 32, 30), (4, 18, 19, 6), (2, 17, 18, 4), (14, 23, 33, 34), (34, 33, 35, 24), (29, 30, 32, 31), (28, 27, 30, 29), (24, 35, 26, 25), (16, 17, 26, 35), (0, 14, 34, 24), (19, 20, 30, 27), (6, 19, 27, 28), (10, 8, 29, 31), (17, 2, 25, 26), (8, 6, 28, 29), (2, 0, 24, 25), (0, 2, 37, 36), (2, 4, 38, 37), (4, 6, 39, 38), (6, 8, 40, 39), (8, 10, 41, 40), (10, 12, 42, 41), (12, 14, 43, 42), (14, 0, 36, 43), (23, 51, 44, 16), (22, 50, 51, 23), (21, 49, 50, 22), (20, 48, 49, 21), (19, 47, 48, 20), (18, 46, 47, 19), (17, 45, 46, 18), (16, 44, 45, 17)])
me_cylinder_006.polygons.foreach_set('use_smooth', [True] * 46)
_uv = me_cylinder_006.uv_layers.new(name='UVMap')
_uv.uv.foreach_set('vector', [1.0, 0.7258, 1.0, 1.0, 0.875, 1.0, 0.875, 0.7258, 0.875, 0.7258, 0.875, 1.0, 0.75, 1.0, 0.75, 0.7258, 0.75, 0.7258, 0.75, 1.0, 0.625, 1.0, 0.625, 0.7258, 0.625, 0.7258, 0.625, 1.0, 0.5, 1.0, 0.5, 0.7258, 0.5, 0.7258, 0.5, 1.0, 0.375, 1.0, 0.375, 0.7258, 0.375, 0.7258, 0.375, 1.0, 0.25, 1.0, 0.25, 0.7258, 0.4197, 0.4197, 0.25, 0.49, 0.08029, 0.4197, 0.01, 0.25, 0.08029, 0.08029, 0.25, 0.01, 0.4197, 0.08029, 0.49, 0.25, 0.25, 0.7258, 0.25, 1.0, 0.125, 1.0, 0.125, 0.7258, 0.125, 0.7258, 0.125, 1.0, 0.0, 1.0, 0.0, 0.7258, 0.75, 0.4132, 0.8654, 0.3654, 0.9132, 0.25, 0.8654, 0.1346, 0.75, 0.08682, 0.6346, 0.1346, 0.5868, 0.25, 0.6346, 0.3654, 0.125, 0.6612, 0.0, 0.6612, 0.0, 0.6612, 0.125, 0.6612, 0.25, 0.5, 0.25, 0.6612, 0.125, 0.6612, 0.125, 0.5, 0.375, 0.5, 0.375, 0.6612, 0.25, 0.6612, 0.25, 0.5, 0.375, 0.6612, 0.375, 0.5, 0.375, 0.5, 0.375, 0.6612, 0.5, 0.6612, 0.375, 0.6612, 0.375, 0.6612, 0.5, 0.6612, 0.75, 0.5, 0.75, 0.6612, 0.625, 0.6612, 0.625, 0.5, 0.875, 0.5, 0.875, 0.6612, 0.75, 0.6612, 0.75, 0.5, 0.125, 0.5, 0.125, 0.6612, 0.125, 0.6612, 0.125, 0.5, 0.125, 0.5, 0.125, 0.6612, 0.0, 0.6612, 0.0, 0.5, 0.5, 0.5, 0.5, 0.6612, 0.375, 0.6612, 0.375, 0.5, 0.625, 0.5, 0.625, 0.6612, 0.5, 0.6612, 0.5, 0.5, 1.0, 0.5, 1.0, 0.6612, 0.875, 0.6612, 0.875, 0.5, 1.0, 0.6612, 0.875, 0.6612, 0.875, 0.6612, 1.0, 0.6612, 0.75, 0.49, 0.5803, 0.4197, 0.5803, 0.4197, 0.75, 0.49, 0.625, 0.6612, 0.5, 0.6612, 0.5, 0.6612, 0.625, 0.6612, 0.625, 0.5, 0.625, 0.6612, 0.625, 0.6612, 0.625, 0.5, 0.5803, 0.08029, 0.75, 0.01, 0.75, 0.01, 0.5803, 0.08029, 0.875, 0.6612, 0.875, 0.5, 0.875, 0.5, 0.875, 0.6612, 0.75, 0.01, 0.9197, 0.08029, 0.9197, 0.08029, 0.75, 0.01, 0.9197, 0.4197, 0.75, 0.49, 0.75, 0.49, 0.9197, 0.4197, 0.75, 0.49, 0.9197, 0.4197, 0.8654, 0.3654, 0.75, 0.4132, 0.9197, 0.4197, 0.99, 0.25, 0.9132, 0.25, 0.8654, 0.3654, 0.99, 0.25, 0.9197, 0.08029, 0.8654, 0.1346, 0.9132, 0.25, 0.9197, 0.08029, 0.75, 0.01, 0.75, 0.08682, 0.8654, 0.1346, 0.75, 0.01, 0.5803, 0.08029, 0.6346, 0.1346, 0.75, 0.08682, 0.5803, 0.08029, 0.51, 0.25, 0.5868, 0.25, 0.6346, 0.1346, 0.51, 0.25, 0.5803, 0.4197, 0.6346, 0.3654, 0.5868, 0.25, 0.5803, 0.4197, 0.75, 0.49, 0.75, 0.4132, 0.6346, 0.3654, 0.125, 0.6612, 0.125, 0.7258, 0.0, 0.7258, 0.0, 0.6612, 0.25, 0.6612, 0.25, 0.7258, 0.125, 0.7258, 0.125, 0.6612, 0.375, 0.6612, 0.375, 0.7258, 0.25, 0.7258, 0.25, 0.6612, 0.5, 0.6612, 0.5, 0.7258, 0.375, 0.7258, 0.375, 0.6612, 0.625, 0.6612, 0.625, 0.7258, 0.5, 0.7258, 0.5, 0.6612, 0.75, 0.6612, 0.75, 0.7258, 0.625, 0.7258, 0.625, 0.6612, 0.875, 0.6612, 0.875, 0.7258, 0.75, 0.7258, 0.75, 0.6612, 1.0, 0.6612, 1.0, 0.7258, 0.875, 0.7258, 0.875, 0.6612])
me_cylinder_006.use_remesh_fix_poles = True
me_cylinder_006.use_remesh_preserve_attributes = False
me_cylinder_006.update()
me_cylinder_007 = bpy.data.meshes.new('Cylinder.007')
me_cylinder_007.from_pydata([(0.0, 1.0, -1.0), (1.987e-07, 0.898, 1.0), (0.7071, 0.7071, -1.0), (0.635, 0.635, 1.0), (1.0, -4.371e-08, -1.0), (0.898, -4.096e-08, 1.0), (0.7071, -0.7071, -1.0), (0.635, -0.635, 1.0), (-8.742e-08, -1.0, -1.0), (1.202e-07, -0.898, 1.0), (-0.7071, -0.7071, -1.0), (-0.635, -0.635, 1.0), (-1.0, 1.192e-08, -1.0), (-0.898, 9.003e-09, 1.0), (-0.7071, 0.7071, -1.0), (-0.635, 0.635, 1.0), (0.0, 1.0, -0.3552), (0.7071, 0.7071, -0.3552), (1.0, -4.371e-08, -0.3552), (0.7071, -0.7071, -0.3552), (-8.742e-08, -1.0, -0.3552), (-0.7071, -0.7071, -0.3552), (-1.0, 1.192e-08, -0.3552), (-0.7071, 0.7071, -0.3552), (1.705e-08, 1.914, -1.0), (0.5298, 1.614, -1.0), (0.5298, 1.614, -0.3552), (0.5298, -1.614, -0.3552), (0.5298, -1.614, -1.0), (-1.045e-07, -1.914, -1.0), (-1.045e-07, -1.914, -0.3552), (-0.5298, -1.614, -1.0), (-0.5298, -1.614, -0.3552), (-0.5298, 1.614, -0.3552), (-0.5298, 1.614, -1.0), (1.705e-08, 1.914, -0.3552), (-1.597e-08, 0.6799, -1.211), (0.4808, 0.4808, -1.211), (0.6799, -3.855e-08, -1.211), (0.4808, -0.4808, -1.211), (-1.034e-07, -0.6799, -1.211), (-0.4808, -0.4808, -1.211), (-0.6799, 4.29e-08, -1.211), (-0.4808, 0.4808, -1.211), (1.902e-07, 0.898, -0.09663), (0.635, 0.635, -0.09663), (0.898, -4.096e-08, -0.09663), (0.635, -0.635, -0.09663), (1.117e-07, -0.898, -0.09663), (-0.635, -0.635, -0.09663), (-0.898, 9.003e-09, -0.09663), (-0.635, 0.635, -0.09663)], [], [(44, 1, 3, 45), (45, 3, 5, 46), (46, 5, 7, 47), (47, 7, 9, 48), (48, 9, 11, 49), (49, 11, 13, 50), (3, 1, 15, 13, 11, 9, 7, 5), (50, 13, 15, 51), (51, 15, 1, 44), (36, 37, 38, 39, 40, 41, 42, 43), (23, 16, 35, 33), (12, 22, 23, 14), (10, 21, 22, 12), (21, 10, 31, 32), (20, 21, 32, 30), (4, 18, 19, 6), (2, 17, 18, 4), (14, 23, 33, 34), (34, 33, 35, 24), (29, 30, 32, 31), (28, 27, 30, 29), (24, 35, 26, 25), (16, 17, 26, 35), (0, 14, 34, 24), (19, 20, 30, 27), (6, 19, 27, 28), (10, 8, 29, 31), (17, 2, 25, 26), (8, 6, 28, 29), (2, 0, 24, 25), (0, 2, 37, 36), (2, 4, 38, 37), (4, 6, 39, 38), (6, 8, 40, 39), (8, 10, 41, 40), (10, 12, 42, 41), (12, 14, 43, 42), (14, 0, 36, 43), (23, 51, 44, 16), (22, 50, 51, 23), (21, 49, 50, 22), (20, 48, 49, 21), (19, 47, 48, 20), (18, 46, 47, 19), (17, 45, 46, 18), (16, 44, 45, 17)])
me_cylinder_007.polygons.foreach_set('use_smooth', [True] * 46)
_uv = me_cylinder_007.uv_layers.new(name='UVMap')
_uv.uv.foreach_set('vector', [1.0, 0.7258, 1.0, 1.0, 0.875, 1.0, 0.875, 0.7258, 0.875, 0.7258, 0.875, 1.0, 0.75, 1.0, 0.75, 0.7258, 0.75, 0.7258, 0.75, 1.0, 0.625, 1.0, 0.625, 0.7258, 0.625, 0.7258, 0.625, 1.0, 0.5, 1.0, 0.5, 0.7258, 0.5, 0.7258, 0.5, 1.0, 0.375, 1.0, 0.375, 0.7258, 0.375, 0.7258, 0.375, 1.0, 0.25, 1.0, 0.25, 0.7258, 0.4197, 0.4197, 0.25, 0.49, 0.08029, 0.4197, 0.01, 0.25, 0.08029, 0.08029, 0.25, 0.01, 0.4197, 0.08029, 0.49, 0.25, 0.25, 0.7258, 0.25, 1.0, 0.125, 1.0, 0.125, 0.7258, 0.125, 0.7258, 0.125, 1.0, 0.0, 1.0, 0.0, 0.7258, 0.75, 0.4132, 0.8654, 0.3654, 0.9132, 0.25, 0.8654, 0.1346, 0.75, 0.08682, 0.6346, 0.1346, 0.5868, 0.25, 0.6346, 0.3654, 0.125, 0.6612, 0.0, 0.6612, 0.0, 0.6612, 0.125, 0.6612, 0.25, 0.5, 0.25, 0.6612, 0.125, 0.6612, 0.125, 0.5, 0.375, 0.5, 0.375, 0.6612, 0.25, 0.6612, 0.25, 0.5, 0.375, 0.6612, 0.375, 0.5, 0.375, 0.5, 0.375, 0.6612, 0.5, 0.6612, 0.375, 0.6612, 0.375, 0.6612, 0.5, 0.6612, 0.75, 0.5, 0.75, 0.6612, 0.625, 0.6612, 0.625, 0.5, 0.875, 0.5, 0.875, 0.6612, 0.75, 0.6612, 0.75, 0.5, 0.125, 0.5, 0.125, 0.6612, 0.125, 0.6612, 0.125, 0.5, 0.125, 0.5, 0.125, 0.6612, 0.0, 0.6612, 0.0, 0.5, 0.5, 0.5, 0.5, 0.6612, 0.375, 0.6612, 0.375, 0.5, 0.625, 0.5, 0.625, 0.6612, 0.5, 0.6612, 0.5, 0.5, 1.0, 0.5, 1.0, 0.6612, 0.875, 0.6612, 0.875, 0.5, 1.0, 0.6612, 0.875, 0.6612, 0.875, 0.6612, 1.0, 0.6612, 0.75, 0.49, 0.5803, 0.4197, 0.5803, 0.4197, 0.75, 0.49, 0.625, 0.6612, 0.5, 0.6612, 0.5, 0.6612, 0.625, 0.6612, 0.625, 0.5, 0.625, 0.6612, 0.625, 0.6612, 0.625, 0.5, 0.5803, 0.08029, 0.75, 0.01, 0.75, 0.01, 0.5803, 0.08029, 0.875, 0.6612, 0.875, 0.5, 0.875, 0.5, 0.875, 0.6612, 0.75, 0.01, 0.9197, 0.08029, 0.9197, 0.08029, 0.75, 0.01, 0.9197, 0.4197, 0.75, 0.49, 0.75, 0.49, 0.9197, 0.4197, 0.75, 0.49, 0.9197, 0.4197, 0.8654, 0.3654, 0.75, 0.4132, 0.9197, 0.4197, 0.99, 0.25, 0.9132, 0.25, 0.8654, 0.3654, 0.99, 0.25, 0.9197, 0.08029, 0.8654, 0.1346, 0.9132, 0.25, 0.9197, 0.08029, 0.75, 0.01, 0.75, 0.08682, 0.8654, 0.1346, 0.75, 0.01, 0.5803, 0.08029, 0.6346, 0.1346, 0.75, 0.08682, 0.5803, 0.08029, 0.51, 0.25, 0.5868, 0.25, 0.6346, 0.1346, 0.51, 0.25, 0.5803, 0.4197, 0.6346, 0.3654, 0.5868, 0.25, 0.5803, 0.4197, 0.75, 0.49, 0.75, 0.4132, 0.6346, 0.3654, 0.125, 0.6612, 0.125, 0.7258, 0.0, 0.7258, 0.0, 0.6612, 0.25, 0.6612, 0.25, 0.7258, 0.125, 0.7258, 0.125, 0.6612, 0.375, 0.6612, 0.375, 0.7258, 0.25, 0.7258, 0.25, 0.6612, 0.5, 0.6612, 0.5, 0.7258, 0.375, 0.7258, 0.375, 0.6612, 0.625, 0.6612, 0.625, 0.7258, 0.5, 0.7258, 0.5, 0.6612, 0.75, 0.6612, 0.75, 0.7258, 0.625, 0.7258, 0.625, 0.6612, 0.875, 0.6612, 0.875, 0.7258, 0.75, 0.7258, 0.75, 0.6612, 1.0, 0.6612, 1.0, 0.7258, 0.875, 0.7258, 0.875, 0.6612])
me_cylinder_007.use_remesh_fix_poles = True
me_cylinder_007.use_remesh_preserve_attributes = False
me_cylinder_007.update()

# ---- objects
ob_heater_fspy = bpy.data.objects.new('heater.fspy', cam_camera_001)
ob_cube = bpy.data.objects.new('Cube', me_cube_001)
ob_circle = bpy.data.objects.new('Circle', me_circle)
ob_circle_001 = bpy.data.objects.new('Circle.001', me_circle_001)
ob_screw_thing = bpy.data.objects.new('Screw thing', me_cylinder_001)
ob_screw_thing_001 = bpy.data.objects.new('Screw thing.001', me_cylinder_002)
ob_screw_thing_002 = bpy.data.objects.new('Screw thing.002', me_cylinder_003)
ob_screw_thing_003 = bpy.data.objects.new('Screw thing.003', me_cylinder_004)
ob_screw_thing_004 = bpy.data.objects.new('Screw thing.004', me_cylinder_005)
ob_screw_thing_005 = bpy.data.objects.new('Screw thing.005', me_cylinder_006)
ob_screw_thing_006 = bpy.data.objects.new('Screw thing.006', me_cylinder_007)

# ---- transforms, parenting, visibility, modifiers, constraints
ob_heater_fspy.location = (-8.898, -3.174, 3.522)
ob_heater_fspy.rotation_euler = (1.301, 0.00177, -1.13)
ob_cube.location = (0.09067, 0.6895, 1.36)
_m = ob_cube.modifiers.new('Auto Smooth', 'NODES')
_m.node_group = ng_auto_smooth
_gi = [s.identifier for s in ng_auto_smooth.interface.items_tree if s.item_type == 'SOCKET' and s.in_out == 'INPUT']
_m[_gi[1]] = 0.5236  # Angle
ob_circle.location = (-0.3795, 0.07017, 1.614)
ob_circle.scale = (0.3397, 0.3397, 0.3397)
_m = ob_circle.modifiers.new('Auto Smooth', 'NODES')
_m.node_group = ng_auto_smooth
_gi = [s.identifier for s in ng_auto_smooth.interface.items_tree if s.item_type == 'SOCKET' and s.in_out == 'INPUT']
_m[_gi[1]] = 0.5236  # Angle
ob_circle_001.location = (0.3646, 0.07017, 1.614)
ob_circle_001.scale = (0.3397, 0.3397, 0.3397)
_m = ob_circle_001.modifiers.new('Auto Smooth', 'NODES')
_m.node_group = ng_auto_smooth
_gi = [s.identifier for s in ng_auto_smooth.interface.items_tree if s.item_type == 'SOCKET' and s.in_out == 'INPUT']
_m[_gi[1]] = 0.5236  # Angle
ob_screw_thing.location = (-0.9314, 0.3653, 1.429)
ob_screw_thing.rotation_euler = (1.571, -4.371e-08, 1.571)
ob_screw_thing.scale = (0.02203, 0.02203, 0.02203)
_m = ob_screw_thing.modifiers.new('Auto Smooth', 'NODES')
_m.node_group = ng_auto_smooth
_gi = [s.identifier for s in ng_auto_smooth.interface.items_tree if s.item_type == 'SOCKET' and s.in_out == 'INPUT']
_m[_gi[1]] = 0.5236  # Angle
ob_screw_thing_001.location = (-0.9314, 0.3653, 1.125)
ob_screw_thing_001.rotation_euler = (1.571, -4.371e-08, 1.571)
ob_screw_thing_001.scale = (0.02203, 0.02203, 0.02203)
_m = ob_screw_thing_001.modifiers.new('Auto Smooth', 'NODES')
_m.node_group = ng_auto_smooth
_gi = [s.identifier for s in ng_auto_smooth.interface.items_tree if s.item_type == 'SOCKET' and s.in_out == 'INPUT']
_m[_gi[1]] = 0.5236  # Angle
ob_screw_thing_002.location = (-0.9314, 0.5806, 1.429)
ob_screw_thing_002.rotation_euler = (1.571, -4.371e-08, 1.571)
ob_screw_thing_002.scale = (0.02203, 0.02203, 0.02203)
_m = ob_screw_thing_002.modifiers.new('Auto Smooth', 'NODES')
_m.node_group = ng_auto_smooth
_gi = [s.identifier for s in ng_auto_smooth.interface.items_tree if s.item_type == 'SOCKET' and s.in_out == 'INPUT']
_m[_gi[1]] = 0.5236  # Angle
ob_screw_thing_003.location = (-0.9314, 0.5806, 1.125)
ob_screw_thing_003.rotation_euler = (1.571, -4.371e-08, 1.571)
ob_screw_thing_003.scale = (0.02203, 0.02203, 0.02203)
_m = ob_screw_thing_003.modifiers.new('Auto Smooth', 'NODES')
_m.node_group = ng_auto_smooth
_gi = [s.identifier for s in ng_auto_smooth.interface.items_tree if s.item_type == 'SOCKET' and s.in_out == 'INPUT']
_m[_gi[1]] = 0.5236  # Angle
ob_screw_thing_004.location = (-0.9314, 1.387, 0.9619)
ob_screw_thing_004.rotation_euler = (1.571, -4.371e-08, 1.571)
ob_screw_thing_004.scale = (0.02203, 0.02203, 0.02203)
_m = ob_screw_thing_004.modifiers.new('Auto Smooth', 'NODES')
_m.node_group = ng_auto_smooth
_gi = [s.identifier for s in ng_auto_smooth.interface.items_tree if s.item_type == 'SOCKET' and s.in_out == 'INPUT']
_m[_gi[1]] = 0.5236  # Angle
ob_screw_thing_005.location = (-0.9314, 1.387, 0.5743)
ob_screw_thing_005.rotation_euler = (1.571, -4.371e-08, 1.571)
ob_screw_thing_005.scale = (0.02203, 0.02203, 0.02203)
_m = ob_screw_thing_005.modifiers.new('Auto Smooth', 'NODES')
_m.node_group = ng_auto_smooth
_gi = [s.identifier for s in ng_auto_smooth.interface.items_tree if s.item_type == 'SOCKET' and s.in_out == 'INPUT']
_m[_gi[1]] = 0.5236  # Angle
ob_screw_thing_006.location = (-0.9314, 1.387, 1.35)
ob_screw_thing_006.rotation_euler = (1.571, -4.371e-08, 1.571)
ob_screw_thing_006.scale = (0.02203, 0.02203, 0.02203)
_m = ob_screw_thing_006.modifiers.new('Auto Smooth', 'NODES')
_m.node_group = ng_auto_smooth
_gi = [s.identifier for s in ng_auto_smooth.interface.items_tree if s.item_type == 'SOCKET' and s.in_out == 'INPUT']
_m[_gi[1]] = 0.5236  # Angle

# ---- collection membership
col_collection.objects.link(ob_heater_fspy)
col_collection.objects.link(ob_cube)
col_collection.objects.link(ob_circle)
col_collection.objects.link(ob_circle_001)
col_collection.objects.link(ob_screw_thing)
col_collection.objects.link(ob_screw_thing_001)
col_collection.objects.link(ob_screw_thing_002)
col_collection.objects.link(ob_screw_thing_003)
col_collection.objects.link(ob_screw_thing_004)
col_collection.objects.link(ob_screw_thing_005)
col_collection.objects.link(ob_screw_thing_006)

# ---- scene / render settings (as saved in the file)
scene.camera = ob_heater_fspy
scene.frame_start = 1; scene.frame_end = 250; scene.frame_set(1)
scene.render.engine = 'BLENDER_EEVEE_NEXT'
scene.render.resolution_x = 992
scene.render.resolution_y = 744
scene.cycles.sampling_pattern = 'TABULATED_SOBOL'
scene.cycles.use_light_tree = False
scene.view_settings.view_transform = 'Filmic'
bpy.context.view_layer.update()

# ---- added for rendering (the .blend has no usable light): sun
light_auto_sun = bpy.data.lights.new('AutoSun', 'SUN')
light_auto_sun.energy = 3.0
light_auto_sun.angle = 0.0523599
ob_auto_sun = bpy.data.objects.new('AutoSun', light_auto_sun)
scene.collection.objects.link(ob_auto_sun)
ob_auto_sun.rotation_euler = (0.872665, 0.174533, 0.523599)
bpy.context.view_layer.update()
